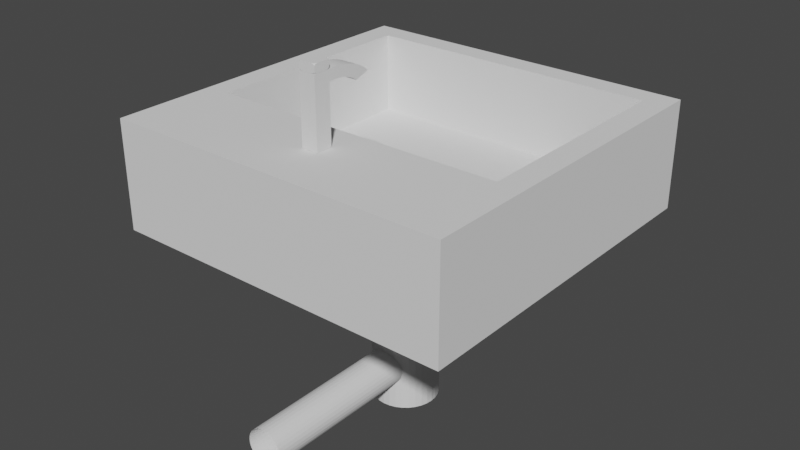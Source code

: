 # Source: toilet-sink.blend  (saved by Blender 3.4.6; exported with 4.5.12 LTS)
import bpy
from mathutils import Matrix  # noqa: F401  (used for matrix-valued properties, if any)

bpy.ops.wm.read_factory_settings(use_empty=True)
scene = bpy.context.scene
scene.name = 'Scene'

# ---- world
world_world = bpy.data.worlds.new('World'); scene.world = world_world
world_world.use_nodes = True; world_world.node_tree.nodes.clear()
_N = world_world.node_tree.nodes; _L = world_world.node_tree.links
n0 = _N.new('ShaderNodeOutputWorld'); n0.name = 'World Output'; n0.location = (300, 300)
n1 = _N.new('ShaderNodeBackground'); n1.name = 'Background'; n1.location = (10, 300)
n1.inputs[0].default_value = (0.05088, 0.05088, 0.05088, 1.0)
_L.new(n1.outputs[0], n0.inputs[0])
n0.is_active_output = True
world_world.color = (0.05088, 0.05088, 0.05088)
world_world.use_sun_shadow = False
world_world.sun_shadow_jitter_overblur = 0.0

# ---- meshes
me_cylinder_001 = bpy.data.meshes.new('Cylinder.001')
me_cylinder_001.from_pydata([(7.89e-09, 0.003144, -0.195), (7.89e-09, -0.1969, -0.195), (0.00439, 0.003144, -0.1954), (0.00439, -0.1969, -0.1954), (0.00861, 0.003144, -0.1967), (0.00861, -0.1969, -0.1967), (0.0125, 0.003144, -0.1988), (0.0125, -0.1969, -0.1988), (0.01591, 0.003144, -0.2016), (0.01591, -0.1969, -0.2016), (0.01871, 0.003144, -0.205), (0.01871, -0.1969, -0.205), (0.02079, 0.003144, -0.2089), (0.02079, -0.1969, -0.2089), (0.02207, 0.003144, -0.2131), (0.02207, -0.1969, -0.2131), (0.0225, 0.003144, -0.2175), (0.0225, -0.1969, -0.2175), (0.02207, 0.003144, -0.2219), (0.02207, -0.1969, -0.2219), (0.02079, 0.003144, -0.2261), (0.02079, -0.1969, -0.2261), (0.01871, 0.003144, -0.23), (0.01871, -0.1969, -0.23), (0.01591, 0.003144, -0.2334), (0.01591, -0.1969, -0.2334), (0.0125, 0.003144, -0.2362), (0.0125, -0.1969, -0.2362), (0.00861, 0.003144, -0.2383), (0.00861, -0.1969, -0.2383), (0.00439, 0.003144, -0.2396), (0.00439, -0.1969, -0.2396), (7.89e-09, 0.003144, -0.24), (7.89e-09, -0.1969, -0.24), (-0.00439, 0.003144, -0.2396), (-0.00439, -0.1969, -0.2396), (-0.00861, 0.003144, -0.2383), (-0.00861, -0.1969, -0.2383), (-0.0125, 0.003144, -0.2362), (-0.0125, -0.1969, -0.2362), (-0.01591, 0.003144, -0.2334), (-0.01591, -0.1969, -0.2334), (-0.01871, 0.003144, -0.23), (-0.01871, -0.1969, -0.23), (-0.02079, 0.003144, -0.2261), (-0.02079, -0.1969, -0.2261), (-0.02207, 0.003144, -0.2219), (-0.02207, -0.1969, -0.2219), (-0.0225, 0.003144, -0.2175), (-0.0225, -0.1969, -0.2175), (-0.02207, 0.003144, -0.2131), (-0.02207, -0.1969, -0.2131), (-0.02079, 0.003144, -0.2089), (-0.02079, -0.1969, -0.2089), (-0.01871, 0.003144, -0.205), (-0.01871, -0.1969, -0.205), (-0.01591, 0.003144, -0.2016), (-0.01591, -0.1969, -0.2016), (-0.0125, 0.003144, -0.1988), (-0.0125, -0.1969, -0.1988), (-0.00861, 0.003144, -0.1967), (-0.00861, -0.1969, -0.1967), (-0.00439, 0.003144, -0.1954), (-0.00439, -0.1969, -0.1954), (-0.21, -0.1768, -0.0397), (-0.18, -0.05508, -0.008543), (-0.21, -0.1768, 0.0903), (-0.21, 0.2432, -0.0397), (-0.18, 0.2149, -0.008543), (-0.21, 0.2432, 0.0903), (0.21, -0.1768, -0.0397), (0.18, -0.05508, -0.008543), (0.21, -0.1768, 0.0903), (0.21, 0.2432, -0.0397), (0.18, 0.2149, -0.008543), (0.21, 0.2432, 0.0903), (-0.18, -0.05508, 0.0903), (-0.18, 0.2149, 0.0903), (0.18, 0.2149, 0.0903), (0.18, -0.05508, 0.0903), (1.862e-08, 0.05568, -0.2064), (1.862e-08, 0.05568, -0.006375), (0.00439, 0.05525, -0.2064), (0.00439, 0.05525, -0.006375), (0.00861, 0.05397, -0.2064), (0.00861, 0.05397, -0.006375), (0.0125, 0.05189, -0.2064), (0.0125, 0.05189, -0.006375), (0.01591, 0.04909, -0.2064), (0.01591, 0.04909, -0.006375), (0.01871, 0.04568, -0.2064), (0.01871, 0.04568, -0.006375), (0.02079, 0.04179, -0.2064), (0.02079, 0.04179, -0.006375), (0.02207, 0.03757, -0.2064), (0.02207, 0.03757, -0.006375), (0.0225, 0.03318, -0.2064), (0.0225, 0.03318, -0.006375), (0.02207, 0.02879, -0.2064), (0.02207, 0.02879, -0.006375), (0.02079, 0.02457, -0.2064), (0.02079, 0.02457, -0.006375), (0.01871, 0.02068, -0.2064), (0.01871, 0.02068, -0.006375), (0.01591, 0.01727, -0.2064), (0.01591, 0.01727, -0.006375), (0.0125, 0.01447, -0.2064), (0.0125, 0.01447, -0.006375), (0.00861, 0.01239, -0.2064), (0.00861, 0.01239, -0.006375), (0.00439, 0.01111, -0.2064), (0.00439, 0.01111, -0.006375), (1.862e-08, 0.01068, -0.2064), (1.862e-08, 0.01068, -0.006375), (-0.00439, 0.01111, -0.2064), (-0.00439, 0.01111, -0.006375), (-0.00861, 0.01239, -0.2064), (-0.00861, 0.01239, -0.006375), (-0.0125, 0.01447, -0.2064), (-0.0125, 0.01447, -0.006375), (-0.01591, 0.01727, -0.2064), (-0.01591, 0.01727, -0.006375), (-0.01871, 0.02068, -0.2064), (-0.01871, 0.02068, -0.006375), (-0.02079, 0.02457, -0.2064), (-0.02079, 0.02457, -0.006375), (-0.02207, 0.02879, -0.2064), (-0.02207, 0.02879, -0.006375), (-0.0225, 0.03318, -0.2064), (-0.0225, 0.03318, -0.006375), (-0.02207, 0.03757, -0.2064), (-0.02207, 0.03757, -0.006375), (-0.02079, 0.04179, -0.2064), (-0.02079, 0.04179, -0.006375), (-0.01871, 0.04568, -0.2064), (-0.01871, 0.04568, -0.006375), (-0.01591, 0.04909, -0.2064), (-0.01591, 0.04909, -0.006375), (-0.0125, 0.05189, -0.2064), (-0.0125, 0.05189, -0.006375), (-0.00861, 0.05397, -0.2064), (-0.00861, 0.05397, -0.006375), (-0.00439, 0.05525, -0.2064), (-0.00439, 0.05525, -0.006375), (1.862e-08, 0.07355, -0.2675), (1.862e-08, 0.07355, -0.1675), (0.007804, 0.07278, -0.2675), (0.007804, 0.07278, -0.1675), (0.01531, 0.0705, -0.2675), (0.01531, 0.0705, -0.1675), (0.02222, 0.0668, -0.2675), (0.02222, 0.0668, -0.1675), (0.02828, 0.06183, -0.2675), (0.02828, 0.06183, -0.1675), (0.03326, 0.05577, -0.2675), (0.03326, 0.05577, -0.1675), (0.03696, 0.04885, -0.2675), (0.03696, 0.04885, -0.1675), (0.03923, 0.04135, -0.2675), (0.03923, 0.04135, -0.1675), (0.04, 0.03355, -0.2675), (0.04, 0.03355, -0.1675), (0.03923, 0.02574, -0.2675), (0.03923, 0.02574, -0.1675), (0.03696, 0.01824, -0.2675), (0.03696, 0.01824, -0.1675), (0.03326, 0.01132, -0.2675), (0.03326, 0.01132, -0.1675), (0.02828, 0.005262, -0.2675), (0.02828, 0.005262, -0.1675), (0.02222, 0.0002871, -0.2675), (0.02222, 0.0002871, -0.1675), (0.01531, -0.003409, -0.2675), (0.01531, -0.003409, -0.1675), (0.007804, -0.005686, -0.2675), (0.007804, -0.005686, -0.1675), (1.862e-08, -0.006454, -0.2675), (1.862e-08, -0.006454, -0.1675), (-0.007804, -0.005686, -0.2675), (-0.007804, -0.005686, -0.1675), (-0.01531, -0.003409, -0.2675), (-0.01531, -0.003409, -0.1675), (-0.02222, 0.0002871, -0.2675), (-0.02222, 0.0002871, -0.1675), (-0.02828, 0.005262, -0.2675), (-0.02828, 0.005262, -0.1675), (-0.03326, 0.01132, -0.2675), (-0.03326, 0.01132, -0.1675), (-0.03696, 0.01824, -0.2675), (-0.03696, 0.01824, -0.1675), (-0.03923, 0.02574, -0.2675), (-0.03923, 0.02574, -0.1675), (-0.04, 0.03355, -0.2675), (-0.04, 0.03355, -0.1675), (-0.03923, 0.04135, -0.2675), (-0.03923, 0.04135, -0.1675), (-0.03696, 0.04885, -0.2675), (-0.03696, 0.04885, -0.1675), (-0.03326, 0.05577, -0.2675), (-0.03326, 0.05577, -0.1675), (-0.02828, 0.06183, -0.2675), (-0.02828, 0.06183, -0.1675), (-0.02222, 0.0668, -0.2675), (-0.02222, 0.0668, -0.1675), (-0.01531, 0.0705, -0.2675), (-0.01531, 0.0705, -0.1675), (-0.007804, 0.07278, -0.2675), (-0.007804, 0.07278, -0.1675), (-0.01, -0.1128, 0.09051), (-0.01, -0.1128, 0.1574), (-0.01, -0.09284, 0.09051), (-0.01, -0.09284, 0.1574), (0.01, -0.1128, 0.09051), (0.01, -0.1128, 0.1574), (0.01, -0.09284, 0.09051), (0.01, -0.09284, 0.1574), (-0.01, -0.1128, 0.1702), (-0.01, -0.09284, 0.1702), (0.01, -0.09284, 0.1702), (0.01, -0.1128, 0.1702), (-0.01, -0.08937, 0.1578), (0.01, -0.08937, 0.1578), (-0.01, -0.08766, 0.1705), (0.01, -0.08766, 0.1705), (-0.01, -0.08587, 0.158), (0.01, -0.08587, 0.158), (-0.01, -0.08246, 0.1705), (0.01, -0.08246, 0.1705), (-0.01, -0.08237, 0.1579), (0.01, -0.08237, 0.1579), (-0.01, -0.07728, 0.1702), (0.01, -0.07728, 0.1702), (-0.01, -0.07887, 0.1577), (0.01, -0.07887, 0.1577), (-0.01, -0.07216, 0.1696), (0.01, -0.07216, 0.1696), (-0.01, -0.07543, 0.1572), (0.01, -0.07543, 0.1572), (-0.01, -0.06714, 0.1687), (0.01, -0.06714, 0.1687), (-0.01, -0.07206, 0.1566), (0.01, -0.07206, 0.1566), (-0.01, -0.06227, 0.1675), (0.01, -0.06227, 0.1675), (-0.01, -0.0688, 0.1557), (0.01, -0.0688, 0.1557), (-0.01, -0.05757, 0.166), (0.01, -0.05757, 0.166), (-0.01, -0.06566, 0.1547), (0.01, -0.06566, 0.1547), (-0.01, -0.05309, 0.1642), (0.01, -0.05309, 0.1642), (-0.01, -0.06268, 0.1534), (0.01, -0.06268, 0.1534), (-0.01, -0.04887, 0.1622), (0.01, -0.04887, 0.1622), (-0.01, -0.05987, 0.152), (0.01, -0.05987, 0.152), (-0.01, -0.04494, 0.1599), (0.01, -0.04494, 0.1599), (-0.01, -0.05727, 0.1504), (0.01, -0.05727, 0.1504), (-0.01, -0.04133, 0.1574), (0.01, -0.04133, 0.1574), (-0.01, -0.05488, 0.1487), (0.01, -0.05488, 0.1487), (-0.01, -0.03808, 0.1547), (0.01, -0.03808, 0.1547)], [], [(0, 1, 3, 2), (2, 3, 5, 4), (4, 5, 7, 6), (6, 7, 9, 8), (8, 9, 11, 10), (10, 11, 13, 12), (12, 13, 15, 14), (14, 15, 17, 16), (16, 17, 19, 18), (18, 19, 21, 20), (20, 21, 23, 22), (22, 23, 25, 24), (24, 25, 27, 26), (26, 27, 29, 28), (28, 29, 31, 30), (30, 31, 33, 32), (32, 33, 35, 34), (34, 35, 37, 36), (36, 37, 39, 38), (38, 39, 41, 40), (40, 41, 43, 42), (42, 43, 45, 44), (44, 45, 47, 46), (46, 47, 49, 48), (48, 49, 51, 50), (50, 51, 53, 52), (52, 53, 55, 54), (54, 55, 57, 56), (56, 57, 59, 58), (58, 59, 61, 60), (60, 61, 63, 62), (62, 63, 1, 0), (0, 2, 4, 6, 8, 10, 12, 14, 16, 18, 20, 22, 24, 26, 28, 30, 32, 34, 36, 38, 40, 42, 44, 46, 48, 50, 52, 54, 56, 58, 60, 62), (64, 66, 69, 67), (67, 69, 75, 73), (73, 75, 72, 70), (70, 72, 66, 64), (67, 73, 70, 64), (77, 69, 66, 72, 75, 78, 79, 76), (78, 75, 69, 77), (76, 65, 68, 77), (77, 68, 74, 78), (74, 71, 79, 78), (71, 65, 76, 79), (68, 65, 71, 74), (80, 81, 83, 82), (82, 83, 85, 84), (84, 85, 87, 86), (86, 87, 89, 88), (88, 89, 91, 90), (90, 91, 93, 92), (92, 93, 95, 94), (94, 95, 97, 96), (96, 97, 99, 98), (98, 99, 101, 100), (100, 101, 103, 102), (102, 103, 105, 104), (104, 105, 107, 106), (106, 107, 109, 108), (108, 109, 111, 110), (110, 111, 113, 112), (112, 113, 115, 114), (114, 115, 117, 116), (116, 117, 119, 118), (118, 119, 121, 120), (120, 121, 123, 122), (122, 123, 125, 124), (124, 125, 127, 126), (126, 127, 129, 128), (128, 129, 131, 130), (130, 131, 133, 132), (132, 133, 135, 134), (134, 135, 137, 136), (136, 137, 139, 138), (138, 139, 141, 140), (83, 81, 143, 141, 139, 137, 135, 133, 131, 129, 127, 125, 123, 121, 119, 117, 115, 113, 111, 109, 107, 105, 103, 101, 99, 97, 95, 93, 91, 89, 87, 85), (140, 141, 143, 142), (142, 143, 81, 80), (80, 82, 84, 86, 88, 90, 92, 94, 96, 98, 100, 102, 104, 106, 108, 110, 112, 114, 116, 118, 120, 122, 124, 126, 128, 130, 132, 134, 136, 138, 140, 142), (144, 145, 147, 146), (146, 147, 149, 148), (148, 149, 151, 150), (150, 151, 153, 152), (152, 153, 155, 154), (154, 155, 157, 156), (156, 157, 159, 158), (158, 159, 161, 160), (160, 161, 163, 162), (162, 163, 165, 164), (164, 165, 167, 166), (166, 167, 169, 168), (168, 169, 171, 170), (170, 171, 173, 172), (172, 173, 175, 174), (174, 175, 177, 176), (176, 177, 179, 178), (178, 179, 181, 180), (180, 181, 183, 182), (182, 183, 185, 184), (184, 185, 187, 186), (186, 187, 189, 188), (188, 189, 191, 190), (190, 191, 193, 192), (192, 193, 195, 194), (194, 195, 197, 196), (196, 197, 199, 198), (198, 199, 201, 200), (200, 201, 203, 202), (202, 203, 205, 204), (147, 145, 207, 205, 203, 201, 199, 197, 195, 193, 191, 189, 187, 185, 183, 181, 179, 177, 175, 173, 171, 169, 167, 165, 163, 161, 159, 157, 155, 153, 151, 149), (204, 205, 207, 206), (206, 207, 145, 144), (144, 146, 148, 150, 152, 154, 156, 158, 160, 162, 164, 166, 168, 170, 172, 174, 176, 178, 180, 182, 184, 186, 188, 190, 192, 194, 196, 198, 200, 202, 204, 206), (208, 209, 211, 210), (210, 211, 215, 214), (214, 215, 213, 212), (212, 213, 209, 208), (210, 214, 212, 208), (211, 209, 216, 217), (218, 217, 216, 219), (209, 213, 219, 216), (218, 215, 221, 223), (213, 215, 218, 219), (220, 222, 226, 224), (211, 217, 222, 220), (217, 218, 223, 222), (215, 211, 220, 221), (224, 226, 230, 228), (221, 220, 224, 225), (223, 221, 225, 227), (222, 223, 227, 226), (231, 229, 233, 235), (225, 224, 228, 229), (227, 225, 229, 231), (226, 227, 231, 230), (232, 234, 238, 236), (230, 231, 235, 234), (228, 230, 234, 232), (229, 228, 232, 233), (237, 236, 240, 241), (233, 232, 236, 237), (235, 233, 237, 239), (234, 235, 239, 238), (243, 241, 245, 247), (239, 237, 241, 243), (238, 239, 243, 242), (236, 238, 242, 240), (244, 246, 250, 248), (242, 243, 247, 246), (240, 242, 246, 244), (241, 240, 244, 245), (251, 249, 253, 255), (245, 244, 248, 249), (247, 245, 249, 251), (246, 247, 251, 250), (254, 255, 259, 258), (250, 251, 255, 254), (248, 250, 254, 252), (249, 248, 252, 253), (256, 258, 262, 260), (252, 254, 258, 256), (253, 252, 256, 257), (255, 253, 257, 259), (263, 261, 265, 267), (257, 256, 260, 261), (259, 257, 261, 263), (258, 259, 263, 262), (265, 264, 266, 267), (262, 263, 267, 266), (260, 262, 266, 264), (261, 260, 264, 265)])
_uv = me_cylinder_001.uv_layers.new(name='UVMap')
_uv.uv.foreach_set('vector', [0.1775, 0.9927, 0.1775, 0.7913, 0.1819, 0.7914, 0.1819, 0.9928, 0.1819, 0.9928, 0.1819, 0.7914, 0.1862, 0.7915, 0.1862, 0.9929, 0.1862, 0.9929, 0.1862, 0.7915, 0.1902, 0.7918, 0.1902, 0.9932, 0.1902, 0.9932, 0.1902, 0.7918, 0.1936, 0.7921, 0.1936, 0.9935, 0.98, 5.122e-09, 0.98, 0.2029, 0.9766, 0.2029, 0.9766, 3.26e-09, 0.9766, 3.26e-09, 0.9766, 0.2029, 0.9726, 0.2029, 0.9726, 1.63e-09, 0.9726, 1.63e-09, 0.9726, 0.2029, 0.9683, 0.2029, 0.9683, 6.985e-10, 0.9683, 6.985e-10, 0.9683, 0.2029, 0.9639, 0.2029, 0.9639, 0.0, 0.9639, 0.0, 0.9639, 0.2029, 0.9594, 0.2029, 0.9594, 2.328e-10, 0.9594, 2.328e-10, 0.9594, 0.2029, 0.9552, 0.2029, 0.9552, 9.313e-10, 0.9552, 9.313e-10, 0.9552, 0.2029, 0.9512, 0.2029, 0.9512, 2.095e-09, 0.9512, 2.095e-09, 0.9512, 0.2029, 0.9477, 0.2029, 0.9477, 3.725e-09, 0.1291, 0.7919, 0.1291, 0.994, 0.1257, 0.9938, 0.1257, 0.7916, 0.1257, 0.7916, 0.1257, 0.9938, 0.1217, 0.9936, 0.1217, 0.7915, 0.1217, 0.7915, 0.1217, 0.9936, 0.1174, 0.9935, 0.1174, 0.7914, 0.1174, 0.7914, 0.1174, 0.9935, 0.113, 0.9935, 0.113, 0.7913, 0.113, 0.7913, 0.113, 0.9935, 0.1085, 0.9935, 0.1085, 0.7914, 0.1085, 0.7914, 0.1085, 0.9935, 0.1042, 0.9936, 0.1042, 0.7915, 0.1042, 0.7915, 0.1042, 0.9936, 0.1003, 0.9938, 0.1003, 0.7916, 0.1003, 0.7916, 0.1003, 0.9938, 0.09684, 0.994, 0.09684, 0.7919, 0.98, 0.2029, 0.98, 0.4058, 0.9766, 0.4058, 0.9766, 0.2029, 0.9766, 0.2029, 0.9766, 0.4058, 0.9726, 0.4058, 0.9726, 0.2029, 0.9726, 0.2029, 0.9726, 0.4058, 0.9683, 0.4058, 0.9683, 0.2029, 0.9683, 0.2029, 0.9683, 0.4058, 0.9639, 0.4058, 0.9639, 0.2029, 0.9639, 0.2029, 0.9639, 0.4058, 0.9594, 0.4058, 0.9594, 0.2029, 0.9594, 0.2029, 0.9594, 0.4058, 0.9552, 0.4058, 0.9552, 0.2029, 0.9552, 0.2029, 0.9552, 0.4058, 0.9512, 0.4058, 0.9512, 0.2029, 0.9512, 0.2029, 0.9512, 0.4058, 0.9477, 0.4058, 0.9477, 0.2029, 0.1613, 0.9935, 0.1613, 0.7921, 0.1648, 0.7918, 0.1648, 0.9932, 0.1648, 0.9932, 0.1648, 0.7918, 0.1687, 0.7915, 0.1687, 0.9929, 0.1687, 0.9929, 0.1687, 0.7915, 0.173, 0.7914, 0.173, 0.9928, 0.173, 0.9928, 0.173, 0.7914, 0.1775, 0.7913, 0.1775, 0.9927, 0.8679, 0.3643, 0.8724, 0.3643, 0.8767, 0.3652, 0.8809, 0.3669, 0.8846, 0.3694, 0.8877, 0.3726, 0.8902, 0.3763, 0.8919, 0.3804, 0.8928, 0.3848, 0.8928, 0.3893, 0.8919, 0.3937, 0.8902, 0.3978, 0.8877, 0.4016, 0.8846, 0.4047, 0.8809, 0.4072, 0.8767, 0.4089, 0.8724, 0.4098, 0.8679, 0.4098, 0.8635, 0.4089, 0.8594, 0.4072, 0.8557, 0.4047, 0.8525, 0.4015, 0.85, 0.3978, 0.8483, 0.3937, 0.8475, 0.3893, 0.8475, 0.3848, 0.8483, 0.3804, 0.85, 0.3763, 0.8525, 0.3726, 0.8557, 0.3694, 0.8594, 0.3669, 0.8635, 0.3652, 0.2719, 0.4261, 0.4038, 0.4261, 0.4038, 0.8522, 0.2719, 0.8522, 0.7994, 0.8512, 0.6676, 0.8512, 0.6676, 0.4261, 0.7994, 0.4261, 0.5357, 0.8522, 0.4038, 0.8522, 0.4038, 0.4261, 0.5357, 0.4261, 0.6676, 0.8522, 0.5357, 0.8522, 0.5357, 0.4261, 0.6676, 0.4261, 0.4245, 1.043e-07, 0.4245, 0.4261, 0.0, 0.4261, 8.941e-08, 0.0, 0.453, 0.03044, 0.4245, 0.0, 0.8475, 0.0, 0.8475, 0.4261, 0.4245, 0.4261, 0.453, 0.3957, 0.7249, 0.3957, 0.7249, 0.03044, 0.453, 0.3957, 0.4245, 0.4261, 0.4245, 0.0, 0.453, 0.03044, 1.0, 0.9739, 0.8997, 0.9739, 0.8997, 0.7, 1.0, 0.7, 0.7994, 0.4261, 0.8997, 0.4261, 0.8997, 0.7913, 0.7994, 0.7913, 1.0, 0.4261, 1.0, 0.7, 0.8997, 0.7, 0.8997, 0.4261, 0.9477, 0.0, 0.9477, 0.3643, 0.8475, 0.3643, 0.8475, 0.0, 0.0, 0.4261, 0.2719, 0.4261, 0.2719, 0.7913, 0.0, 0.7913, 0.1448, 0.7913, 0.1448, 0.9942, 0.1404, 0.9942, 0.1404, 0.7913, 0.1404, 0.7913, 0.1404, 0.9942, 0.1362, 0.9942, 0.1362, 0.7913, 0.1362, 0.7913, 0.1362, 0.9942, 0.1324, 0.9942, 0.1324, 0.7913, 0.1324, 0.7913, 0.1324, 0.9942, 0.1291, 0.9942, 0.1291, 0.7913, 0.03228, 0.7913, 0.03228, 0.9942, 0.02882, 0.9942, 0.02882, 0.7913, 0.02882, 0.7913, 0.02882, 0.9942, 0.02488, 0.9942, 0.02488, 0.7913, 0.02488, 0.7913, 0.02488, 0.9942, 0.02059, 0.9942, 0.02059, 0.7913, 0.02059, 0.7913, 0.02059, 0.9942, 0.01614, 0.9942, 0.01614, 0.7913, 0.01614, 0.7913, 0.01614, 0.9942, 0.01169, 0.9942, 0.01169, 0.7913, 0.01169, 0.7913, 0.01169, 0.9942, 0.007405, 0.9942, 0.007405, 0.7913, 0.007405, 0.7913, 0.007405, 0.9942, 0.003459, 0.9942, 0.003459, 0.7913, 0.003459, 0.7913, 0.003459, 0.9942, 3.353e-08, 0.9942, 0.0, 0.7913, 0.06456, 0.7913, 0.06456, 0.9942, 0.0611, 0.9942, 0.0611, 0.7913, 0.0611, 0.7913, 0.0611, 0.9942, 0.05716, 0.9942, 0.05716, 0.7913, 0.05716, 0.7913, 0.05716, 0.9942, 0.05288, 0.9942, 0.05288, 0.7913, 0.05288, 0.7913, 0.05288, 0.9942, 0.04842, 0.9942, 0.04842, 0.7913, 0.04842, 0.7913, 0.04842, 0.9942, 0.04397, 0.9942, 0.04397, 0.7913, 0.04397, 0.7913, 0.04397, 0.9942, 0.03969, 0.9942, 0.03969, 0.7913, 0.03969, 0.7913, 0.03969, 0.9942, 0.03574, 0.9942, 0.03574, 0.7913, 0.03574, 0.7913, 0.03574, 0.9942, 0.03228, 0.9942, 0.03228, 0.7913, 0.06456, 0.9942, 0.06456, 0.7913, 0.06802, 0.7913, 0.06802, 0.9942, 0.06802, 0.9942, 0.06802, 0.7913, 0.07197, 0.7913, 0.07197, 0.9942, 0.07197, 0.9942, 0.07197, 0.7913, 0.07625, 0.7913, 0.07625, 0.9942, 0.07625, 0.9942, 0.07625, 0.7913, 0.0807, 0.7913, 0.0807, 0.9942, 0.0807, 0.9942, 0.0807, 0.7913, 0.08516, 0.7913, 0.08516, 0.9942, 0.08516, 0.9942, 0.08516, 0.7913, 0.08944, 0.7913, 0.08944, 0.9942, 0.08944, 0.9942, 0.08944, 0.7913, 0.09339, 0.7913, 0.09339, 0.9942, 0.09339, 0.9942, 0.09339, 0.7913, 0.09684, 0.7913, 0.09684, 0.9942, 0.1613, 0.7913, 0.1613, 0.9942, 0.1577, 0.9942, 0.1577, 0.7913, 0.1577, 0.7913, 0.1577, 0.9942, 0.1536, 0.9942, 0.1536, 0.7913, 0.5772, 0.8772, 0.5772, 0.8727, 0.578, 0.8683, 0.5797, 0.8642, 0.5822, 0.8605, 0.5853, 0.8573, 0.589, 0.8548, 0.5931, 0.8531, 0.5975, 0.8522, 0.6019, 0.8522, 0.6063, 0.8531, 0.6104, 0.8548, 0.6141, 0.8572, 0.6172, 0.8604, 0.6197, 0.8641, 0.6214, 0.8682, 0.6223, 0.8726, 0.6223, 0.8771, 0.6214, 0.8815, 0.6197, 0.8856, 0.6172, 0.8894, 0.6141, 0.8925, 0.6104, 0.895, 0.6063, 0.8967, 0.6019, 0.8976, 0.5975, 0.8976, 0.5931, 0.8968, 0.589, 0.8951, 0.5853, 0.8926, 0.5822, 0.8894, 0.5797, 0.8857, 0.578, 0.8816, 0.1536, 0.7913, 0.1536, 0.9942, 0.1492, 0.9942, 0.1492, 0.7913, 0.1492, 0.7913, 0.1492, 0.9942, 0.1448, 0.9942, 0.1448, 0.7913, 0.793, 0.8717, 0.793, 0.8761, 0.7921, 0.8805, 0.7904, 0.8847, 0.788, 0.8884, 0.7848, 0.8915, 0.7811, 0.894, 0.777, 0.8957, 0.7726, 0.8966, 0.7681, 0.8966, 0.7638, 0.8957, 0.7596, 0.894, 0.7559, 0.8915, 0.7528, 0.8883, 0.7503, 0.8846, 0.7486, 0.8805, 0.7477, 0.8761, 0.7477, 0.8716, 0.7486, 0.8672, 0.7503, 0.8631, 0.7528, 0.8594, 0.7559, 0.8562, 0.7596, 0.8537, 0.7638, 0.852, 0.7681, 0.8512, 0.7726, 0.8512, 0.777, 0.852, 0.7811, 0.8538, 0.7848, 0.8562, 0.788, 0.8594, 0.7904, 0.8631, 0.7921, 0.8673, 0.5494, 0.9536, 0.5494, 0.8522, 0.5572, 0.8522, 0.5572, 0.9536, 0.5572, 0.9536, 0.5572, 0.8522, 0.5646, 0.8522, 0.5646, 0.9536, 0.5646, 0.9536, 0.5646, 0.8522, 0.5714, 0.8522, 0.5714, 0.9536, 0.5714, 0.9536, 0.5714, 0.8522, 0.5772, 0.8522, 0.5772, 0.9536, 0.4625, 0.8522, 0.4625, 0.9536, 0.4564, 0.9536, 0.4564, 0.8522, 0.4564, 0.8522, 0.4564, 0.9536, 0.4494, 0.9536, 0.4494, 0.8522, 0.4494, 0.8522, 0.4494, 0.9536, 0.4417, 0.9536, 0.4417, 0.8522, 0.4417, 0.8522, 0.4417, 0.9536, 0.4338, 0.9536, 0.4338, 0.8522, 0.4338, 0.8522, 0.4338, 0.9536, 0.4259, 0.9536, 0.4259, 0.8522, 0.4259, 0.8522, 0.4259, 0.9536, 0.4183, 0.9536, 0.4183, 0.8522, 0.4183, 0.8522, 0.4183, 0.9536, 0.4113, 0.9536, 0.4113, 0.8522, 0.4113, 0.8522, 0.4113, 0.9536, 0.4051, 0.9536, 0.4051, 0.8522, 0.4051, 0.8522, 0.4051, 0.9536, 0.399, 0.9536, 0.399, 0.8522, 0.399, 0.8522, 0.399, 0.9536, 0.392, 0.9536, 0.392, 0.8522, 0.392, 0.8522, 0.392, 0.9536, 0.3844, 0.9536, 0.3844, 0.8522, 0.3844, 0.8522, 0.3844, 0.9536, 0.3764, 0.9536, 0.3764, 0.8522, 0.3764, 0.8522, 0.3764, 0.9536, 0.3685, 0.9536, 0.3685, 0.8522, 0.3685, 0.8522, 0.3685, 0.9536, 0.3609, 0.9536, 0.3609, 0.8522, 0.3609, 0.8522, 0.3609, 0.9536, 0.3539, 0.9536, 0.3539, 0.8522, 0.3539, 0.8522, 0.3539, 0.9536, 0.3477, 0.9536, 0.3477, 0.8522, 0.4625, 0.9536, 0.4625, 0.8522, 0.4687, 0.8522, 0.4687, 0.9536, 0.4687, 0.9536, 0.4687, 0.8522, 0.4757, 0.8522, 0.4757, 0.9536, 0.4757, 0.9536, 0.4757, 0.8522, 0.4833, 0.8522, 0.4833, 0.9536, 0.4833, 0.9536, 0.4833, 0.8522, 0.4912, 0.8522, 0.4912, 0.9536, 0.4912, 0.9536, 0.4912, 0.8522, 0.4991, 0.8522, 0.4991, 0.9536, 0.4991, 0.9536, 0.4991, 0.8522, 0.5067, 0.8522, 0.5067, 0.9536, 0.5067, 0.9536, 0.5067, 0.8522, 0.5138, 0.8522, 0.5138, 0.9536, 0.5138, 0.9536, 0.5138, 0.8522, 0.5199, 0.8522, 0.5199, 0.9536, 0.5199, 0.9536, 0.5199, 0.8522, 0.5264, 0.8522, 0.5264, 0.9536, 0.5264, 0.9536, 0.5264, 0.8522, 0.5337, 0.8522, 0.5337, 0.9536, 0.7477, 0.8875, 0.7477, 0.8955, 0.7462, 0.9033, 0.7432, 0.9106, 0.7388, 0.9172, 0.7332, 0.9229, 0.7266, 0.9273, 0.7193, 0.9304, 0.7116, 0.9319, 0.7037, 0.9319, 0.696, 0.9304, 0.6887, 0.9274, 0.6821, 0.923, 0.6765, 0.9173, 0.6721, 0.9107, 0.6691, 0.9034, 0.6676, 0.8956, 0.6676, 0.8876, 0.6691, 0.8798, 0.6721, 0.8725, 0.6765, 0.8659, 0.6821, 0.8602, 0.6887, 0.8558, 0.696, 0.8527, 0.7037, 0.8512, 0.7116, 0.8512, 0.7193, 0.8527, 0.7266, 0.8557, 0.7332, 0.8601, 0.7388, 0.8658, 0.7432, 0.8724, 0.7462, 0.8797, 0.5337, 0.9536, 0.5337, 0.8522, 0.5414, 0.8522, 0.5414, 0.9536, 0.5414, 0.9536, 0.5414, 0.8522, 0.5494, 0.8522, 0.5494, 0.9536, 0.8799, 0.8357, 0.8784, 0.8435, 0.8753, 0.8508, 0.8709, 0.8574, 0.8653, 0.8631, 0.8587, 0.8675, 0.8514, 0.8705, 0.8436, 0.8721, 0.8357, 0.8721, 0.8279, 0.8705, 0.8206, 0.8675, 0.814, 0.8631, 0.8084, 0.8575, 0.804, 0.8509, 0.801, 0.8435, 0.7994, 0.8357, 0.7994, 0.8278, 0.801, 0.82, 0.804, 0.8126, 0.8084, 0.806, 0.814, 0.8004, 0.8206, 0.7959, 0.8279, 0.7929, 0.8357, 0.7913, 0.8436, 0.7913, 0.8514, 0.7929, 0.8587, 0.7959, 0.8653, 0.8003, 0.8709, 0.8059, 0.8753, 0.8125, 0.8784, 0.8199, 0.8799, 0.8277, 0.2719, 0.9333, 0.2719, 0.8655, 0.2922, 0.8655, 0.2922, 0.9333, 0.8197, 0.8721, 0.8197, 0.94, 0.7994, 0.94, 0.7994, 0.8721, 0.2492, 0.8725, 0.2492, 0.8046, 0.2695, 0.8046, 0.2695, 0.8725, 0.6426, 0.8522, 0.6426, 0.9201, 0.6223, 0.9201, 0.6223, 0.8522, 0.8805, 0.8721, 0.8805, 0.8924, 0.8603, 0.8924, 0.8603, 0.8721, 0.2922, 0.8655, 0.2719, 0.8655, 0.2719, 0.8525, 0.2922, 0.8525, 0.6676, 0.8723, 0.6473, 0.8723, 0.6473, 0.8522, 0.6676, 0.8522, 0.6223, 0.9201, 0.6426, 0.9201, 0.6426, 0.933, 0.6223, 0.933, 0.2492, 0.7917, 0.2492, 0.8046, 0.2457, 0.8042, 0.2439, 0.7913, 0.2695, 0.8046, 0.2492, 0.8046, 0.2492, 0.7917, 0.2695, 0.7917, 0.2957, 0.8651, 0.2974, 0.8522, 0.3027, 0.8522, 0.2993, 0.8649, 0.2922, 0.8655, 0.2922, 0.8525, 0.2974, 0.8522, 0.2957, 0.8651, 0.6473, 0.8723, 0.6676, 0.8723, 0.6676, 0.8775, 0.6473, 0.8775, 0.8928, 0.3643, 0.9131, 0.3643, 0.9131, 0.3678, 0.8928, 0.3678, 0.2993, 0.8649, 0.3027, 0.8522, 0.308, 0.8525, 0.3028, 0.8649, 0.8928, 0.3678, 0.9131, 0.3678, 0.9131, 0.3713, 0.8928, 0.3713, 0.2439, 0.7913, 0.2457, 0.8042, 0.2421, 0.804, 0.2386, 0.7913, 0.6473, 0.8775, 0.6676, 0.8775, 0.6676, 0.8827, 0.6473, 0.8827, 0.2334, 0.7916, 0.2385, 0.8041, 0.235, 0.8043, 0.2282, 0.7922, 0.8928, 0.3713, 0.9131, 0.3713, 0.9131, 0.3749, 0.8928, 0.3749, 0.2386, 0.7913, 0.2421, 0.804, 0.2385, 0.8041, 0.2334, 0.7916, 0.6473, 0.8827, 0.6676, 0.8827, 0.6676, 0.888, 0.6473, 0.888, 0.3064, 0.8652, 0.3132, 0.8531, 0.3183, 0.854, 0.3098, 0.8657, 0.6473, 0.888, 0.6676, 0.888, 0.6676, 0.8932, 0.6473, 0.8932, 0.3028, 0.8649, 0.308, 0.8525, 0.3132, 0.8531, 0.3064, 0.8652, 0.8928, 0.3749, 0.9131, 0.3749, 0.9131, 0.3784, 0.8928, 0.3784, 0.8928, 0.382, 0.9131, 0.382, 0.9131, 0.3854, 0.8928, 0.3854, 0.8928, 0.3784, 0.9131, 0.3784, 0.9131, 0.382, 0.8928, 0.382, 0.2282, 0.7922, 0.235, 0.8043, 0.2315, 0.8048, 0.2231, 0.7931, 0.6473, 0.8932, 0.6676, 0.8932, 0.6676, 0.8984, 0.6473, 0.8984, 0.2182, 0.7944, 0.2281, 0.8055, 0.2248, 0.8063, 0.2134, 0.7959, 0.2231, 0.7931, 0.2315, 0.8048, 0.2281, 0.8055, 0.2182, 0.7944, 0.6473, 0.8984, 0.6676, 0.8984, 0.6676, 0.9034, 0.6473, 0.9034, 0.3098, 0.8657, 0.3183, 0.854, 0.3232, 0.8552, 0.3133, 0.8663, 0.3166, 0.8672, 0.328, 0.8567, 0.3325, 0.8585, 0.3198, 0.8683, 0.6473, 0.9034, 0.6676, 0.9034, 0.6676, 0.9084, 0.6473, 0.9084, 0.3133, 0.8663, 0.3232, 0.8552, 0.328, 0.8567, 0.3166, 0.8672, 0.8928, 0.3854, 0.9131, 0.3854, 0.9131, 0.3888, 0.8928, 0.3888, 0.2088, 0.7977, 0.2216, 0.8074, 0.2186, 0.8086, 0.2046, 0.7997, 0.8928, 0.3888, 0.9131, 0.3888, 0.9131, 0.3921, 0.8928, 0.3921, 0.2134, 0.7959, 0.2248, 0.8063, 0.2216, 0.8074, 0.2088, 0.7977, 0.6473, 0.9084, 0.6676, 0.9084, 0.6676, 0.9131, 0.6473, 0.9131, 0.6473, 0.9176, 0.6676, 0.9176, 0.6676, 0.9218, 0.6473, 0.9218, 0.6473, 0.9131, 0.6676, 0.9131, 0.6676, 0.9176, 0.6473, 0.9176, 0.3198, 0.8683, 0.3325, 0.8585, 0.3368, 0.8606, 0.3228, 0.8695, 0.8928, 0.3921, 0.9131, 0.3921, 0.9131, 0.3952, 0.8928, 0.3952, 0.3256, 0.871, 0.3408, 0.8629, 0.3444, 0.8654, 0.3283, 0.8725, 0.3228, 0.8695, 0.3368, 0.8606, 0.3408, 0.8629, 0.3256, 0.871, 0.8928, 0.3952, 0.9131, 0.3952, 0.9131, 0.3981, 0.8928, 0.3981, 0.2046, 0.7997, 0.2186, 0.8086, 0.2157, 0.8101, 0.2006, 0.802, 0.1969, 0.8046, 0.2131, 0.8117, 0.2107, 0.8134, 0.1936, 0.8073, 0.8928, 0.3981, 0.9131, 0.3981, 0.9131, 0.4009, 0.8928, 0.4009, 0.2006, 0.802, 0.2157, 0.8101, 0.2131, 0.8117, 0.1969, 0.8046, 0.6473, 0.9218, 0.6676, 0.9218, 0.6676, 0.9258, 0.6473, 0.9258, 0.8928, 0.4035, 0.9131, 0.4035, 0.9131, 0.4199, 0.8928, 0.4199, 0.6473, 0.9258, 0.6676, 0.9258, 0.6676, 0.9294, 0.6473, 0.9294, 0.3283, 0.8725, 0.3444, 0.8654, 0.3477, 0.8682, 0.3307, 0.8743, 0.8928, 0.4009, 0.9131, 0.4009, 0.9131, 0.4035, 0.8928, 0.4035])
me_cylinder_001.update()
me_cube_007 = bpy.data.meshes.new('Cube.007')
me_cube_007.from_pydata([(-0.0048, -0.01, -0.005), (-0.01, -0.01, -0.0024), (-0.01, -0.0048, -0.005), (-0.005814, -0.01, -0.00495), (-0.00679, -0.01, -0.004802), (-0.007689, -0.01, -0.004562), (-0.008477, -0.01, -0.004238), (-0.005814, -0.0099, -0.005), (-0.006596, -0.009787, -0.004909), (-0.007365, -0.00978, -0.004785), (-0.00807, -0.009788, -0.004595), (-0.008679, -0.009796, -0.004342), (-0.00679, -0.009604, -0.005), (-0.007349, -0.009524, -0.004894), (-0.00791, -0.009533, -0.004772), (-0.00842, -0.009562, -0.00462), (-0.008866, -0.009582, -0.004434), (-0.007689, -0.009124, -0.005), (-0.008058, -0.009159, -0.004894), (-0.008417, -0.009233, -0.004781), (-0.008739, -0.009309, -0.004655), (-0.009034, -0.009349, -0.004517), (-0.009142, -0.009142, -0.004571), (-0.01, -0.0099, -0.002907), (-0.01, -0.009604, -0.003395), (-0.01, -0.009124, -0.003844), (-0.01, -0.008477, -0.004238), (-0.0099, -0.01, -0.002907), (-0.009787, -0.009817, -0.003298), (-0.00978, -0.009569, -0.003682), (-0.009788, -0.00919, -0.004035), (-0.009796, -0.008684, -0.00434), (-0.009604, -0.01, -0.003395), (-0.009524, -0.009787, -0.003675), (-0.009533, -0.009544, -0.003955), (-0.009562, -0.00924, -0.00421), (-0.009582, -0.008867, -0.004433), (-0.009124, -0.01, -0.003844), (-0.009159, -0.009788, -0.004029), (-0.009233, -0.009562, -0.004209), (-0.009309, -0.009309, -0.00437), (-0.009349, -0.009034, -0.004517), (-0.0099, -0.005814, -0.005), (-0.009604, -0.00679, -0.005), (-0.009124, -0.007689, -0.005), (-0.008477, -0.008477, -0.005), (-0.01, -0.005814, -0.00495), (-0.009817, -0.006596, -0.004894), (-0.009569, -0.007365, -0.00489), (-0.00919, -0.00807, -0.004894), (-0.008684, -0.008679, -0.004898), (-0.01, -0.00679, -0.004802), (-0.009787, -0.007349, -0.004762), (-0.009544, -0.00791, -0.004766), (-0.00924, -0.00842, -0.004781), (-0.008867, -0.008866, -0.004791), (-0.01, -0.007689, -0.004562), (-0.009788, -0.008058, -0.00458), (-0.009562, -0.008417, -0.004616), (-0.009309, -0.008739, -0.004655), (-0.009034, -0.009034, -0.004674), (-0.0048, -0.01, 0.005), (-0.01, -0.0048, 0.005), (-0.01, -0.01, 0.0024), (-0.005814, -0.0099, 0.005), (-0.00679, -0.009604, 0.005), (-0.007689, -0.009124, 0.005), (-0.008477, -0.008477, 0.005), (-0.005814, -0.01, 0.00495), (-0.006596, -0.009817, 0.004893), (-0.007365, -0.009569, 0.00489), (-0.00807, -0.00919, 0.004894), (-0.008679, -0.008684, 0.004898), (-0.00679, -0.01, 0.004802), (-0.007349, -0.009787, 0.004762), (-0.00791, -0.009544, 0.004766), (-0.00842, -0.00924, 0.004781), (-0.008866, -0.008867, 0.004791), (-0.007689, -0.01, 0.004562), (-0.008058, -0.009788, 0.00458), (-0.008417, -0.009562, 0.004616), (-0.008739, -0.009309, 0.004655), (-0.009034, -0.009034, 0.004674), (-0.009142, -0.009142, 0.004571), (-0.01, -0.005814, 0.00495), (-0.01, -0.00679, 0.004802), (-0.01, -0.007689, 0.004562), (-0.01, -0.008477, 0.004238), (-0.0099, -0.005814, 0.005), (-0.009787, -0.006596, 0.004909), (-0.00978, -0.007365, 0.004785), (-0.009788, -0.00807, 0.004595), (-0.009796, -0.008679, 0.004342), (-0.009604, -0.00679, 0.005), (-0.009524, -0.007349, 0.004894), (-0.009533, -0.00791, 0.004772), (-0.009562, -0.00842, 0.00462), (-0.009582, -0.008866, 0.004434), (-0.009124, -0.007689, 0.005), (-0.009159, -0.008058, 0.004894), (-0.009233, -0.008417, 0.004781), (-0.009309, -0.008739, 0.004655), (-0.009349, -0.009034, 0.004517), (-0.0099, -0.01, 0.002907), (-0.009604, -0.01, 0.003395), (-0.009124, -0.01, 0.003844), (-0.008477, -0.01, 0.004238), (-0.01, -0.0099, 0.002907), (-0.009817, -0.009787, 0.003298), (-0.009569, -0.00978, 0.003682), (-0.00919, -0.009788, 0.004035), (-0.008684, -0.009796, 0.00434), (-0.01, -0.009604, 0.003395), (-0.009787, -0.009524, 0.003675), (-0.009544, -0.009533, 0.003955), (-0.00924, -0.009562, 0.00421), (-0.008867, -0.009582, 0.004433), (-0.01, -0.009124, 0.003844), (-0.009788, -0.009159, 0.004029), (-0.009562, -0.009233, 0.004209), (-0.009309, -0.009309, 0.00437), (-0.009034, -0.009349, 0.004517), (-0.01, 0.0048, -0.005), (-0.01, 0.01, -0.0024), (-0.0048, 0.01, -0.005), (-0.01, 0.005814, -0.00495), (-0.01, 0.00679, -0.004802), (-0.01, 0.007689, -0.004562), (-0.01, 0.008477, -0.004238), (-0.0099, 0.005814, -0.005), (-0.009787, 0.006596, -0.004909), (-0.00978, 0.007365, -0.004785), (-0.009788, 0.00807, -0.004595), (-0.009796, 0.008679, -0.004342), (-0.009604, 0.00679, -0.005), (-0.009524, 0.007349, -0.004894), (-0.009533, 0.00791, -0.004772), (-0.009562, 0.00842, -0.00462), (-0.009582, 0.008866, -0.004434), (-0.009124, 0.007689, -0.005), (-0.009159, 0.008058, -0.004894), (-0.009233, 0.008417, -0.004781), (-0.009309, 0.008739, -0.004655), (-0.009349, 0.009034, -0.004517), (-0.009142, 0.009142, -0.004571), (-0.0099, 0.01, -0.002907), (-0.009604, 0.01, -0.003395), (-0.009124, 0.01, -0.003844), (-0.008477, 0.01, -0.004238), (-0.01, 0.0099, -0.002907), (-0.009817, 0.009787, -0.003298), (-0.009569, 0.00978, -0.003682), (-0.00919, 0.009788, -0.004035), (-0.008684, 0.009796, -0.00434), (-0.01, 0.009604, -0.003395), (-0.009787, 0.009524, -0.003675), (-0.009544, 0.009533, -0.003955), (-0.00924, 0.009562, -0.00421), (-0.008867, 0.009582, -0.004433), (-0.01, 0.009124, -0.003844), (-0.009788, 0.009159, -0.004029), (-0.009562, 0.009233, -0.004209), (-0.009309, 0.009309, -0.00437), (-0.009034, 0.009349, -0.004517), (-0.005814, 0.0099, -0.005), (-0.00679, 0.009604, -0.005), (-0.007689, 0.009124, -0.005), (-0.008477, 0.008477, -0.005), (-0.005814, 0.01, -0.00495), (-0.006596, 0.009817, -0.004894), (-0.007365, 0.009569, -0.00489), (-0.00807, 0.00919, -0.004894), (-0.008679, 0.008684, -0.004898), (-0.00679, 0.01, -0.004802), (-0.007349, 0.009787, -0.004762), (-0.00791, 0.009544, -0.004766), (-0.00842, 0.00924, -0.004781), (-0.008866, 0.008867, -0.004791), (-0.007689, 0.01, -0.004562), (-0.008058, 0.009788, -0.00458), (-0.008417, 0.009562, -0.004616), (-0.008739, 0.009309, -0.004655), (-0.009034, 0.009034, -0.004674), (-0.0048, 0.01, 0.005), (-0.01, 0.01, 0.0024), (-0.01, 0.0048, 0.005), (-0.005814, 0.01, 0.00495), (-0.00679, 0.01, 0.004802), (-0.007689, 0.01, 0.004562), (-0.008477, 0.01, 0.004238), (-0.005814, 0.0099, 0.005), (-0.006596, 0.009787, 0.004909), (-0.007365, 0.00978, 0.004785), (-0.00807, 0.009788, 0.004595), (-0.008679, 0.009796, 0.004342), (-0.00679, 0.009604, 0.005), (-0.007349, 0.009524, 0.004894), (-0.00791, 0.009533, 0.004772), (-0.00842, 0.009562, 0.00462), (-0.008866, 0.009582, 0.004434), (-0.007689, 0.009124, 0.005), (-0.008058, 0.009159, 0.004894), (-0.008417, 0.009233, 0.004781), (-0.008739, 0.009309, 0.004655), (-0.009034, 0.009349, 0.004517), (-0.009142, 0.009142, 0.004571), (-0.01, 0.0099, 0.002907), (-0.01, 0.009604, 0.003395), (-0.01, 0.009124, 0.003844), (-0.01, 0.008477, 0.004238), (-0.0099, 0.01, 0.002907), (-0.009787, 0.009817, 0.003298), (-0.00978, 0.009569, 0.003682), (-0.009788, 0.00919, 0.004035), (-0.009796, 0.008684, 0.00434), (-0.009604, 0.01, 0.003395), (-0.009524, 0.009787, 0.003675), (-0.009533, 0.009544, 0.003955), (-0.009562, 0.00924, 0.00421), (-0.009582, 0.008867, 0.004433), (-0.009124, 0.01, 0.003844), (-0.009159, 0.009788, 0.004029), (-0.009233, 0.009562, 0.004209), (-0.009309, 0.009309, 0.00437), (-0.009349, 0.009034, 0.004517), (-0.0099, 0.005814, 0.005), (-0.009604, 0.00679, 0.005), (-0.009124, 0.007689, 0.005), (-0.008477, 0.008477, 0.005), (-0.01, 0.005814, 0.00495), (-0.009817, 0.006596, 0.004893), (-0.009569, 0.007365, 0.00489), (-0.00919, 0.00807, 0.004894), (-0.008684, 0.008679, 0.004898), (-0.01, 0.00679, 0.004802), (-0.009787, 0.007349, 0.004762), (-0.009544, 0.00791, 0.004766), (-0.00924, 0.00842, 0.004781), (-0.008867, 0.008866, 0.004791), (-0.01, 0.007689, 0.004562), (-0.009788, 0.008058, 0.00458), (-0.009562, 0.008417, 0.004616), (-0.009309, 0.008739, 0.004655), (-0.009034, 0.009034, 0.004674), (0.01, -0.0048, -0.005), (0.01, -0.01, -0.0024), (0.0048, -0.01, -0.005), (0.01, -0.005814, -0.00495), (0.01, -0.00679, -0.004802), (0.01, -0.007689, -0.004562), (0.01, -0.008477, -0.004238), (0.0099, -0.005814, -0.005), (0.009787, -0.006596, -0.004909), (0.00978, -0.007365, -0.004785), (0.009788, -0.00807, -0.004595), (0.009796, -0.008679, -0.004342), (0.009604, -0.00679, -0.005), (0.009524, -0.007349, -0.004894), (0.009533, -0.00791, -0.004772), (0.009562, -0.00842, -0.00462), (0.009582, -0.008866, -0.004434), (0.009124, -0.007689, -0.005), (0.009159, -0.008058, -0.004894), (0.009233, -0.008417, -0.004781), (0.009309, -0.008739, -0.004655), (0.009349, -0.009034, -0.004517), (0.009142, -0.009142, -0.004571), (0.0099, -0.01, -0.002907), (0.009604, -0.01, -0.003395), (0.009124, -0.01, -0.003844), (0.008477, -0.01, -0.004238), (0.01, -0.0099, -0.002907), (0.009817, -0.009787, -0.003298), (0.009569, -0.00978, -0.003682), (0.00919, -0.009788, -0.004035), (0.008684, -0.009796, -0.00434), (0.01, -0.009604, -0.003395), (0.009787, -0.009524, -0.003675), (0.009544, -0.009533, -0.003955), (0.00924, -0.009562, -0.00421), (0.008867, -0.009582, -0.004433), (0.01, -0.009124, -0.003844), (0.009788, -0.009159, -0.004029), (0.009562, -0.009233, -0.004209), (0.009309, -0.009309, -0.00437), (0.009034, -0.009349, -0.004517), (0.005814, -0.0099, -0.005), (0.00679, -0.009604, -0.005), (0.007689, -0.009124, -0.005), (0.008477, -0.008477, -0.005), (0.005814, -0.01, -0.00495), (0.006596, -0.009817, -0.004894), (0.007365, -0.009569, -0.00489), (0.00807, -0.00919, -0.004894), (0.008679, -0.008684, -0.004898), (0.00679, -0.01, -0.004802), (0.007349, -0.009787, -0.004762), (0.00791, -0.009544, -0.004766), (0.00842, -0.00924, -0.004781), (0.008866, -0.008867, -0.004791), (0.007689, -0.01, -0.004562), (0.008058, -0.009788, -0.00458), (0.008417, -0.009562, -0.004616), (0.008739, -0.009309, -0.004655), (0.009034, -0.009034, -0.004674), (0.0048, -0.01, 0.005), (0.01, -0.01, 0.0024), (0.01, -0.0048, 0.005), (0.005814, -0.01, 0.00495), (0.00679, -0.01, 0.004802), (0.007689, -0.01, 0.004562), (0.008477, -0.01, 0.004238), (0.005814, -0.0099, 0.005), (0.006596, -0.009787, 0.004909), (0.007365, -0.00978, 0.004785), (0.00807, -0.009788, 0.004595), (0.008679, -0.009796, 0.004342), (0.00679, -0.009604, 0.005), (0.007349, -0.009524, 0.004894), (0.00791, -0.009533, 0.004772), (0.00842, -0.009562, 0.00462), (0.008866, -0.009582, 0.004434), (0.007689, -0.009124, 0.005), (0.008058, -0.009159, 0.004894), (0.008417, -0.009233, 0.004781), (0.008739, -0.009309, 0.004655), (0.009034, -0.009349, 0.004517), (0.009142, -0.009142, 0.004571), (0.01, -0.0099, 0.002907), (0.01, -0.009604, 0.003395), (0.01, -0.009124, 0.003844), (0.01, -0.008477, 0.004238), (0.0099, -0.01, 0.002907), (0.009787, -0.009817, 0.003298), (0.00978, -0.009569, 0.003682), (0.009788, -0.00919, 0.004035), (0.009796, -0.008684, 0.00434), (0.009604, -0.01, 0.003395), (0.009524, -0.009787, 0.003675), (0.009533, -0.009544, 0.003955), (0.009562, -0.00924, 0.00421), (0.009582, -0.008867, 0.004433), (0.009124, -0.01, 0.003844), (0.009159, -0.009788, 0.004029), (0.009233, -0.009562, 0.004209), (0.009309, -0.009309, 0.00437), (0.009349, -0.009034, 0.004517), (0.0099, -0.005814, 0.005), (0.009604, -0.00679, 0.005), (0.009124, -0.007689, 0.005), (0.008477, -0.008477, 0.005), (0.01, -0.005814, 0.00495), (0.009817, -0.006596, 0.004893), (0.009569, -0.007365, 0.00489), (0.00919, -0.00807, 0.004894), (0.008684, -0.008679, 0.004898), (0.01, -0.00679, 0.004802), (0.009787, -0.007349, 0.004762), (0.009544, -0.00791, 0.004766), (0.00924, -0.00842, 0.004781), (0.008867, -0.008866, 0.004791), (0.01, -0.007689, 0.004562), (0.009788, -0.008058, 0.00458), (0.009562, -0.008417, 0.004616), (0.009309, -0.008739, 0.004655), (0.009034, -0.009034, 0.004674), (0.0048, 0.01, -0.005), (0.01, 0.01, -0.0024), (0.01, 0.0048, -0.005), (0.005814, 0.01, -0.00495), (0.00679, 0.01, -0.004802), (0.007689, 0.01, -0.004562), (0.008477, 0.01, -0.004238), (0.005814, 0.0099, -0.005), (0.006596, 0.009787, -0.004909), (0.007365, 0.00978, -0.004785), (0.00807, 0.009788, -0.004595), (0.008679, 0.009796, -0.004342), (0.00679, 0.009604, -0.005), (0.007349, 0.009524, -0.004894), (0.00791, 0.009533, -0.004772), (0.00842, 0.009562, -0.00462), (0.008866, 0.009582, -0.004434), (0.007689, 0.009124, -0.005), (0.008058, 0.009159, -0.004894), (0.008417, 0.009233, -0.004781), (0.008739, 0.009309, -0.004655), (0.009034, 0.009349, -0.004517), (0.009142, 0.009142, -0.004571), (0.01, 0.0099, -0.002907), (0.01, 0.009604, -0.003395), (0.01, 0.009124, -0.003844), (0.01, 0.008477, -0.004238), (0.0099, 0.01, -0.002907), (0.009787, 0.009817, -0.003298), (0.00978, 0.009569, -0.003682), (0.009788, 0.00919, -0.004035), (0.009796, 0.008684, -0.00434), (0.009604, 0.01, -0.003395), (0.009524, 0.009787, -0.003675), (0.009533, 0.009544, -0.003955), (0.009562, 0.00924, -0.00421), (0.009582, 0.008867, -0.004433), (0.009124, 0.01, -0.003844), (0.009159, 0.009788, -0.004029), (0.009233, 0.009562, -0.004209), (0.009309, 0.009309, -0.00437), (0.009349, 0.009034, -0.004517), (0.0099, 0.005814, -0.005), (0.009604, 0.00679, -0.005), (0.009124, 0.007689, -0.005), (0.008477, 0.008477, -0.005), (0.01, 0.005814, -0.00495), (0.009817, 0.006596, -0.004894), (0.009569, 0.007365, -0.00489), (0.00919, 0.00807, -0.004894), (0.008684, 0.008679, -0.004898), (0.01, 0.00679, -0.004802), (0.009787, 0.007349, -0.004762), (0.009544, 0.00791, -0.004766), (0.00924, 0.00842, -0.004781), (0.008867, 0.008866, -0.004791), (0.01, 0.007689, -0.004562), (0.009788, 0.008058, -0.00458), (0.009562, 0.008417, -0.004616), (0.009309, 0.008739, -0.004655), (0.009034, 0.009034, -0.004674), (0.01, 0.0048, 0.005), (0.01, 0.01, 0.0024), (0.0048, 0.01, 0.005), (0.01, 0.005814, 0.00495), (0.01, 0.00679, 0.004802), (0.01, 0.007689, 0.004562), (0.01, 0.008477, 0.004238), (0.0099, 0.005814, 0.005), (0.009787, 0.006596, 0.004909), (0.00978, 0.007365, 0.004785), (0.009788, 0.00807, 0.004595), (0.009796, 0.008679, 0.004342), (0.009604, 0.00679, 0.005), (0.009524, 0.007349, 0.004894), (0.009533, 0.00791, 0.004772), (0.009562, 0.00842, 0.00462), (0.009582, 0.008866, 0.004434), (0.009124, 0.007689, 0.005), (0.009159, 0.008058, 0.004894), (0.009233, 0.008417, 0.004781), (0.009309, 0.008739, 0.004655), (0.009349, 0.009034, 0.004517), (0.009142, 0.009142, 0.004571), (0.0099, 0.01, 0.002907), (0.009604, 0.01, 0.003395), (0.009124, 0.01, 0.003844), (0.008477, 0.01, 0.004238), (0.01, 0.0099, 0.002907), (0.009817, 0.009787, 0.003298), (0.009569, 0.00978, 0.003682), (0.00919, 0.009788, 0.004035), (0.008684, 0.009796, 0.00434), (0.01, 0.009604, 0.003395), (0.009787, 0.009524, 0.003675), (0.009544, 0.009533, 0.003955), (0.00924, 0.009562, 0.00421), (0.008867, 0.009582, 0.004433), (0.01, 0.009124, 0.003844), (0.009788, 0.009159, 0.004029), (0.009562, 0.009233, 0.004209), (0.009309, 0.009309, 0.00437), (0.009034, 0.009349, 0.004517), (0.005814, 0.0099, 0.005), (0.00679, 0.009604, 0.005), (0.007689, 0.009124, 0.005), (0.008477, 0.008477, 0.005), (0.005814, 0.01, 0.00495), (0.006596, 0.009817, 0.004893), (0.007365, 0.009569, 0.00489), (0.00807, 0.00919, 0.004894), (0.008679, 0.008684, 0.004898), (0.00679, 0.01, 0.004802), (0.007349, 0.009787, 0.004762), (0.00791, 0.009544, 0.004766), (0.00842, 0.00924, 0.004781), (0.008866, 0.008867, 0.004791), (0.007689, 0.01, 0.004562), (0.008058, 0.009788, 0.00458), (0.008417, 0.009562, 0.004616), (0.008739, 0.009309, 0.004655), (0.009034, 0.009034, 0.004674)], [], [(246, 290, 295, 300, 270, 269, 268, 267, 245, 306, 332, 337, 342, 311, 310, 309, 308, 305, 61, 68, 73, 78, 106, 105, 104, 103, 63, 1, 27, 32, 37, 6, 5, 4, 3, 0), (368, 412, 417, 422, 392, 391, 390, 389, 367, 428, 454, 459, 464, 433, 432, 431, 430, 427, 307, 351, 356, 361, 331, 330, 329, 328, 306, 245, 271, 276, 281, 250, 249, 248, 247, 244), (427, 434, 439, 444, 472, 471, 470, 469, 429, 183, 190, 195, 200, 228, 227, 226, 225, 185, 62, 88, 93, 98, 67, 66, 65, 64, 61, 305, 312, 317, 322, 350, 349, 348, 347, 307), (2, 46, 51, 56, 26, 25, 24, 23, 1, 63, 107, 112, 117, 87, 86, 85, 84, 62, 185, 229, 234, 239, 209, 208, 207, 206, 184, 123, 149, 154, 159, 128, 127, 126, 125, 122), (124, 168, 173, 178, 148, 147, 146, 145, 123, 184, 210, 215, 220, 189, 188, 187, 186, 183, 429, 473, 478, 483, 453, 452, 451, 450, 428, 367, 393, 398, 403, 372, 371, 370, 369, 366), (0, 3, 8, 7), (3, 4, 9, 8), (4, 5, 10, 9), (5, 6, 11, 10), (7, 8, 13, 12), (8, 9, 14, 13), (9, 10, 15, 14), (10, 11, 16, 15), (12, 13, 18, 17), (13, 14, 19, 18), (14, 15, 20, 19), (15, 16, 21, 20), (17, 18, 50, 45), (18, 19, 55, 50), (19, 20, 60, 55), (20, 21, 22, 60), (1, 23, 28, 27), (23, 24, 29, 28), (24, 25, 30, 29), (25, 26, 31, 30), (27, 28, 33, 32), (28, 29, 34, 33), (29, 30, 35, 34), (30, 31, 36, 35), (32, 33, 38, 37), (33, 34, 39, 38), (34, 35, 40, 39), (35, 36, 41, 40), (37, 38, 11, 6), (38, 39, 16, 11), (39, 40, 21, 16), (40, 41, 22, 21), (2, 42, 47, 46), (42, 43, 48, 47), (43, 44, 49, 48), (44, 45, 50, 49), (46, 47, 52, 51), (47, 48, 53, 52), (48, 49, 54, 53), (49, 50, 55, 54), (51, 52, 57, 56), (52, 53, 58, 57), (53, 54, 59, 58), (54, 55, 60, 59), (56, 57, 31, 26), (57, 58, 36, 31), (58, 59, 41, 36), (59, 60, 22, 41), (61, 64, 69, 68), (64, 65, 70, 69), (65, 66, 71, 70), (66, 67, 72, 71), (68, 69, 74, 73), (69, 70, 75, 74), (70, 71, 76, 75), (71, 72, 77, 76), (73, 74, 79, 78), (74, 75, 80, 79), (75, 76, 81, 80), (76, 77, 82, 81), (78, 79, 111, 106), (79, 80, 116, 111), (80, 81, 121, 116), (81, 82, 83, 121), (62, 84, 89, 88), (84, 85, 90, 89), (85, 86, 91, 90), (86, 87, 92, 91), (88, 89, 94, 93), (89, 90, 95, 94), (90, 91, 96, 95), (91, 92, 97, 96), (93, 94, 99, 98), (94, 95, 100, 99), (95, 96, 101, 100), (96, 97, 102, 101), (98, 99, 72, 67), (99, 100, 77, 72), (100, 101, 82, 77), (101, 102, 83, 82), (63, 103, 108, 107), (103, 104, 109, 108), (104, 105, 110, 109), (105, 106, 111, 110), (107, 108, 113, 112), (108, 109, 114, 113), (109, 110, 115, 114), (110, 111, 116, 115), (112, 113, 118, 117), (113, 114, 119, 118), (114, 115, 120, 119), (115, 116, 121, 120), (117, 118, 92, 87), (118, 119, 97, 92), (119, 120, 102, 97), (120, 121, 83, 102), (122, 125, 130, 129), (125, 126, 131, 130), (126, 127, 132, 131), (127, 128, 133, 132), (129, 130, 135, 134), (130, 131, 136, 135), (131, 132, 137, 136), (132, 133, 138, 137), (134, 135, 140, 139), (135, 136, 141, 140), (136, 137, 142, 141), (137, 138, 143, 142), (139, 140, 172, 167), (140, 141, 177, 172), (141, 142, 182, 177), (142, 143, 144, 182), (123, 145, 150, 149), (145, 146, 151, 150), (146, 147, 152, 151), (147, 148, 153, 152), (149, 150, 155, 154), (150, 151, 156, 155), (151, 152, 157, 156), (152, 153, 158, 157), (154, 155, 160, 159), (155, 156, 161, 160), (156, 157, 162, 161), (157, 158, 163, 162), (159, 160, 133, 128), (160, 161, 138, 133), (161, 162, 143, 138), (162, 163, 144, 143), (124, 164, 169, 168), (164, 165, 170, 169), (165, 166, 171, 170), (166, 167, 172, 171), (168, 169, 174, 173), (169, 170, 175, 174), (170, 171, 176, 175), (171, 172, 177, 176), (173, 174, 179, 178), (174, 175, 180, 179), (175, 176, 181, 180), (176, 177, 182, 181), (178, 179, 153, 148), (179, 180, 158, 153), (180, 181, 163, 158), (181, 182, 144, 163), (183, 186, 191, 190), (186, 187, 192, 191), (187, 188, 193, 192), (188, 189, 194, 193), (190, 191, 196, 195), (191, 192, 197, 196), (192, 193, 198, 197), (193, 194, 199, 198), (195, 196, 201, 200), (196, 197, 202, 201), (197, 198, 203, 202), (198, 199, 204, 203), (200, 201, 233, 228), (201, 202, 238, 233), (202, 203, 243, 238), (203, 204, 205, 243), (184, 206, 211, 210), (206, 207, 212, 211), (207, 208, 213, 212), (208, 209, 214, 213), (210, 211, 216, 215), (211, 212, 217, 216), (212, 213, 218, 217), (213, 214, 219, 218), (215, 216, 221, 220), (216, 217, 222, 221), (217, 218, 223, 222), (218, 219, 224, 223), (220, 221, 194, 189), (221, 222, 199, 194), (222, 223, 204, 199), (223, 224, 205, 204), (185, 225, 230, 229), (225, 226, 231, 230), (226, 227, 232, 231), (227, 228, 233, 232), (229, 230, 235, 234), (230, 231, 236, 235), (231, 232, 237, 236), (232, 233, 238, 237), (234, 235, 240, 239), (235, 236, 241, 240), (236, 237, 242, 241), (237, 238, 243, 242), (239, 240, 214, 209), (240, 241, 219, 214), (241, 242, 224, 219), (242, 243, 205, 224), (244, 247, 252, 251), (247, 248, 253, 252), (248, 249, 254, 253), (249, 250, 255, 254), (251, 252, 257, 256), (252, 253, 258, 257), (253, 254, 259, 258), (254, 255, 260, 259), (256, 257, 262, 261), (257, 258, 263, 262), (258, 259, 264, 263), (259, 260, 265, 264), (261, 262, 294, 289), (262, 263, 299, 294), (263, 264, 304, 299), (264, 265, 266, 304), (245, 267, 272, 271), (267, 268, 273, 272), (268, 269, 274, 273), (269, 270, 275, 274), (271, 272, 277, 276), (272, 273, 278, 277), (273, 274, 279, 278), (274, 275, 280, 279), (276, 277, 282, 281), (277, 278, 283, 282), (278, 279, 284, 283), (279, 280, 285, 284), (281, 282, 255, 250), (282, 283, 260, 255), (283, 284, 265, 260), (284, 285, 266, 265), (246, 286, 291, 290), (286, 287, 292, 291), (287, 288, 293, 292), (288, 289, 294, 293), (290, 291, 296, 295), (291, 292, 297, 296), (292, 293, 298, 297), (293, 294, 299, 298), (295, 296, 301, 300), (296, 297, 302, 301), (297, 298, 303, 302), (298, 299, 304, 303), (300, 301, 275, 270), (301, 302, 280, 275), (302, 303, 285, 280), (303, 304, 266, 285), (305, 308, 313, 312), (308, 309, 314, 313), (309, 310, 315, 314), (310, 311, 316, 315), (312, 313, 318, 317), (313, 314, 319, 318), (314, 315, 320, 319), (315, 316, 321, 320), (317, 318, 323, 322), (318, 319, 324, 323), (319, 320, 325, 324), (320, 321, 326, 325), (322, 323, 355, 350), (323, 324, 360, 355), (324, 325, 365, 360), (325, 326, 327, 365), (306, 328, 333, 332), (328, 329, 334, 333), (329, 330, 335, 334), (330, 331, 336, 335), (332, 333, 338, 337), (333, 334, 339, 338), (334, 335, 340, 339), (335, 336, 341, 340), (337, 338, 343, 342), (338, 339, 344, 343), (339, 340, 345, 344), (340, 341, 346, 345), (342, 343, 316, 311), (343, 344, 321, 316), (344, 345, 326, 321), (345, 346, 327, 326), (307, 347, 352, 351), (347, 348, 353, 352), (348, 349, 354, 353), (349, 350, 355, 354), (351, 352, 357, 356), (352, 353, 358, 357), (353, 354, 359, 358), (354, 355, 360, 359), (356, 357, 362, 361), (357, 358, 363, 362), (358, 359, 364, 363), (359, 360, 365, 364), (361, 362, 336, 331), (362, 363, 341, 336), (363, 364, 346, 341), (364, 365, 327, 346), (366, 369, 374, 373), (369, 370, 375, 374), (370, 371, 376, 375), (371, 372, 377, 376), (373, 374, 379, 378), (374, 375, 380, 379), (375, 376, 381, 380), (376, 377, 382, 381), (378, 379, 384, 383), (379, 380, 385, 384), (380, 381, 386, 385), (381, 382, 387, 386), (383, 384, 416, 411), (384, 385, 421, 416), (385, 386, 426, 421), (386, 387, 388, 426), (367, 389, 394, 393), (389, 390, 395, 394), (390, 391, 396, 395), (391, 392, 397, 396), (393, 394, 399, 398), (394, 395, 400, 399), (395, 396, 401, 400), (396, 397, 402, 401), (398, 399, 404, 403), (399, 400, 405, 404), (400, 401, 406, 405), (401, 402, 407, 406), (403, 404, 377, 372), (404, 405, 382, 377), (405, 406, 387, 382), (406, 407, 388, 387), (368, 408, 413, 412), (408, 409, 414, 413), (409, 410, 415, 414), (410, 411, 416, 415), (412, 413, 418, 417), (413, 414, 419, 418), (414, 415, 420, 419), (415, 416, 421, 420), (417, 418, 423, 422), (418, 419, 424, 423), (419, 420, 425, 424), (420, 421, 426, 425), (422, 423, 397, 392), (423, 424, 402, 397), (424, 425, 407, 402), (425, 426, 388, 407), (427, 430, 435, 434), (430, 431, 436, 435), (431, 432, 437, 436), (432, 433, 438, 437), (434, 435, 440, 439), (435, 436, 441, 440), (436, 437, 442, 441), (437, 438, 443, 442), (439, 440, 445, 444), (440, 441, 446, 445), (441, 442, 447, 446), (442, 443, 448, 447), (444, 445, 477, 472), (445, 446, 482, 477), (446, 447, 487, 482), (447, 448, 449, 487), (428, 450, 455, 454), (450, 451, 456, 455), (451, 452, 457, 456), (452, 453, 458, 457), (454, 455, 460, 459), (455, 456, 461, 460), (456, 457, 462, 461), (457, 458, 463, 462), (459, 460, 465, 464), (460, 461, 466, 465), (461, 462, 467, 466), (462, 463, 468, 467), (464, 465, 438, 433), (465, 466, 443, 438), (466, 467, 448, 443), (467, 468, 449, 448), (429, 469, 474, 473), (469, 470, 475, 474), (470, 471, 476, 475), (471, 472, 477, 476), (473, 474, 479, 478), (474, 475, 480, 479), (475, 476, 481, 480), (476, 477, 482, 481), (478, 479, 484, 483), (479, 480, 485, 484), (480, 481, 486, 485), (481, 482, 487, 486), (483, 484, 458, 453), (484, 485, 463, 458), (485, 486, 468, 463), (486, 487, 449, 468), (122, 129, 134, 139, 167, 166, 165, 164, 124, 366, 373, 378, 383, 411, 410, 409, 408, 368, 244, 251, 256, 261, 289, 288, 287, 286, 246, 0, 7, 12, 17, 45, 44, 43, 42, 2)])
_uv = me_cube_007.uv_layers.new(name='UVMap')
_uv.uv.foreach_set('vector', [0.8799, 0.8169, 0.88, 0.8159, 0.8801, 0.8149, 0.8804, 0.814, 0.8807, 0.8132, 0.8811, 0.8125, 0.8815, 0.812, 0.882, 0.8117, 0.8826, 0.8116, 0.8874, 0.8116, 0.8879, 0.8117, 0.8884, 0.812, 0.8889, 0.8125, 0.8893, 0.8132, 0.8896, 0.814, 0.8899, 0.8149, 0.89, 0.8159, 0.8901, 0.8169, 0.8901, 0.8266, 0.89, 0.8277, 0.8899, 0.8286, 0.8896, 0.8296, 0.8893, 0.8304, 0.8889, 0.831, 0.8884, 0.8315, 0.8879, 0.8318, 0.8874, 0.8319, 0.8826, 0.8319, 0.882, 0.8318, 0.8815, 0.8315, 0.8811, 0.831, 0.8807, 0.8304, 0.8804, 0.8296, 0.8801, 0.8286, 0.88, 0.8277, 0.8799, 0.8266, 0.8805, 0.8774, 0.8805, 0.8763, 0.8807, 0.8753, 0.8809, 0.8744, 0.8813, 0.8736, 0.8817, 0.873, 0.8821, 0.8725, 0.8826, 0.8722, 0.8831, 0.8721, 0.888, 0.8721, 0.8885, 0.8722, 0.889, 0.8725, 0.8895, 0.873, 0.8899, 0.8736, 0.8902, 0.8744, 0.8904, 0.8753, 0.8906, 0.8763, 0.8906, 0.8774, 0.8906, 0.8871, 0.8906, 0.8881, 0.8904, 0.8891, 0.8902, 0.89, 0.8899, 0.8908, 0.8895, 0.8915, 0.889, 0.892, 0.8885, 0.8923, 0.888, 0.8924, 0.8831, 0.8924, 0.8826, 0.8923, 0.8821, 0.892, 0.8817, 0.8915, 0.8813, 0.8908, 0.8809, 0.89, 0.8807, 0.8891, 0.8805, 0.8881, 0.8805, 0.8871, 0.8452, 0.8924, 0.8442, 0.8923, 0.8432, 0.892, 0.8423, 0.8915, 0.8415, 0.8908, 0.8409, 0.89, 0.8404, 0.8891, 0.8401, 0.8881, 0.84, 0.8871, 0.84, 0.8774, 0.8401, 0.8763, 0.8404, 0.8753, 0.8409, 0.8744, 0.8415, 0.8736, 0.8423, 0.873, 0.8432, 0.8725, 0.8442, 0.8722, 0.8452, 0.8721, 0.855, 0.8721, 0.856, 0.8722, 0.857, 0.8725, 0.8579, 0.873, 0.8587, 0.8736, 0.8594, 0.8744, 0.8599, 0.8753, 0.8602, 0.8763, 0.8603, 0.8774, 0.8603, 0.8871, 0.8602, 0.8881, 0.8599, 0.8891, 0.8594, 0.89, 0.8587, 0.8908, 0.8579, 0.8915, 0.857, 0.892, 0.856, 0.8923, 0.855, 0.8924, 0.8799, 0.8372, 0.88, 0.8361, 0.8801, 0.8352, 0.8804, 0.8342, 0.8807, 0.8334, 0.8811, 0.8328, 0.8815, 0.8323, 0.882, 0.832, 0.8826, 0.8319, 0.8874, 0.8319, 0.8879, 0.832, 0.8884, 0.8323, 0.8889, 0.8328, 0.8893, 0.8334, 0.8896, 0.8342, 0.8899, 0.8352, 0.89, 0.8361, 0.8901, 0.8372, 0.8901, 0.8469, 0.89, 0.8479, 0.8899, 0.8489, 0.8896, 0.8498, 0.8893, 0.8506, 0.8889, 0.8513, 0.8884, 0.8518, 0.8879, 0.8521, 0.8874, 0.8522, 0.8826, 0.8522, 0.882, 0.8521, 0.8815, 0.8518, 0.8811, 0.8513, 0.8807, 0.8506, 0.8804, 0.8498, 0.8801, 0.8489, 0.88, 0.8479, 0.8799, 0.8469, 0.8799, 0.7966, 0.88, 0.7956, 0.8801, 0.7946, 0.8804, 0.7937, 0.8807, 0.7929, 0.8811, 0.7922, 0.8815, 0.7917, 0.882, 0.7914, 0.8826, 0.7913, 0.8874, 0.7913, 0.8879, 0.7914, 0.8884, 0.7917, 0.8889, 0.7922, 0.8893, 0.7929, 0.8896, 0.7937, 0.8899, 0.7946, 0.89, 0.7956, 0.8901, 0.7966, 0.8901, 0.8063, 0.89, 0.8074, 0.8899, 0.8083, 0.8896, 0.8093, 0.8893, 0.8101, 0.8889, 0.8107, 0.8884, 0.8112, 0.8879, 0.8115, 0.8874, 0.8116, 0.8826, 0.8116, 0.882, 0.8115, 0.8815, 0.8112, 0.8811, 0.8107, 0.8807, 0.8101, 0.8804, 0.8093, 0.8801, 0.8083, 0.88, 0.8074, 0.8799, 0.8063, 0.84, 0.8871, 0.84, 0.8881, 0.8398, 0.8889, 0.8399, 0.8881, 0.84, 0.8881, 0.84, 0.8891, 0.8398, 0.8897, 0.8398, 0.8889, 0.84, 0.8891, 0.84, 0.89, 0.8398, 0.8904, 0.8398, 0.8897, 0.84, 0.89, 0.84, 0.8908, 0.8398, 0.891, 0.8398, 0.8904, 0.8399, 0.8881, 0.8398, 0.8889, 0.8395, 0.8897, 0.8396, 0.8891, 0.8398, 0.8889, 0.8398, 0.8897, 0.8395, 0.8903, 0.8395, 0.8897, 0.8398, 0.8897, 0.8398, 0.8904, 0.8395, 0.8908, 0.8395, 0.8903, 0.8398, 0.8904, 0.8398, 0.891, 0.8395, 0.8912, 0.8395, 0.8908, 0.8396, 0.8891, 0.8395, 0.8897, 0.8391, 0.8904, 0.8391, 0.89, 0.8395, 0.8897, 0.8395, 0.8903, 0.8392, 0.8908, 0.8391, 0.8904, 0.8395, 0.8903, 0.8395, 0.8908, 0.8393, 0.8911, 0.8392, 0.8908, 0.8395, 0.8908, 0.8395, 0.8912, 0.8393, 0.8914, 0.8393, 0.8911, 0.8391, 0.89, 0.8391, 0.8904, 0.8386, 0.891, 0.8384, 0.8908, 0.8391, 0.8904, 0.8392, 0.8908, 0.8388, 0.8912, 0.8386, 0.891, 0.8392, 0.8908, 0.8393, 0.8911, 0.839, 0.8914, 0.8388, 0.8912, 0.8393, 0.8911, 0.8393, 0.8914, 0.8391, 0.8915, 0.839, 0.8914, 0.8826, 0.8319, 0.882, 0.8319, 0.8816, 0.8317, 0.882, 0.8318, 0.882, 0.8319, 0.8815, 0.8319, 0.8813, 0.8317, 0.8816, 0.8317, 0.8815, 0.8323, 0.8811, 0.8328, 0.8809, 0.8327, 0.8813, 0.8323, 0.8811, 0.8328, 0.8807, 0.8334, 0.8806, 0.8332, 0.8809, 0.8327, 0.2695, 0.7913, 0.2696, 0.7917, 0.2696, 0.7921, 0.2695, 0.7918, 0.8816, 0.8317, 0.8813, 0.8317, 0.881, 0.8314, 0.8813, 0.8314, 0.8395, 0.8922, 0.8392, 0.8922, 0.8392, 0.8919, 0.8395, 0.8919, 0.8392, 0.8922, 0.8386, 0.8922, 0.8388, 0.892, 0.8392, 0.8919, 0.2713, 0.7918, 0.2711, 0.7917, 0.2711, 0.7914, 0.2713, 0.7913, 0.8813, 0.8314, 0.881, 0.8314, 0.8807, 0.8311, 0.8809, 0.831, 0.8395, 0.8919, 0.8392, 0.8919, 0.8393, 0.8917, 0.8395, 0.8916, 0.8392, 0.8919, 0.8388, 0.892, 0.839, 0.8917, 0.8393, 0.8917, 0.8811, 0.831, 0.8809, 0.831, 0.8806, 0.8306, 0.8807, 0.8304, 0.8809, 0.831, 0.8807, 0.8311, 0.8805, 0.8307, 0.8806, 0.8306, 0.8395, 0.8916, 0.8393, 0.8917, 0.8393, 0.8914, 0.8395, 0.8912, 0.8393, 0.8917, 0.839, 0.8917, 0.8391, 0.8915, 0.8393, 0.8914, 0.8347, 0.8924, 0.8357, 0.8923, 0.8365, 0.8922, 0.8357, 0.8924, 0.8357, 0.8923, 0.8367, 0.892, 0.8373, 0.8919, 0.8365, 0.8922, 0.8367, 0.892, 0.8376, 0.8915, 0.838, 0.8916, 0.8373, 0.8919, 0.8376, 0.8915, 0.8384, 0.8908, 0.8386, 0.891, 0.838, 0.8916, 0.8357, 0.8924, 0.8365, 0.8922, 0.8373, 0.8922, 0.8367, 0.8924, 0.8365, 0.8922, 0.8373, 0.8919, 0.8379, 0.8919, 0.8373, 0.8922, 0.8373, 0.8919, 0.838, 0.8916, 0.8384, 0.8916, 0.8379, 0.8919, 0.838, 0.8916, 0.8386, 0.891, 0.8388, 0.8912, 0.8384, 0.8916, 0.8367, 0.8924, 0.8373, 0.8922, 0.838, 0.8922, 0.8376, 0.8924, 0.8373, 0.8922, 0.8379, 0.8919, 0.8384, 0.8919, 0.838, 0.8922, 0.8379, 0.8919, 0.8384, 0.8916, 0.8387, 0.8917, 0.8384, 0.8919, 0.8384, 0.8916, 0.8388, 0.8912, 0.839, 0.8914, 0.8387, 0.8917, 0.8376, 0.8924, 0.838, 0.8922, 0.8386, 0.8922, 0.8384, 0.8924, 0.838, 0.8922, 0.8384, 0.8919, 0.8388, 0.892, 0.8386, 0.8922, 0.8384, 0.8919, 0.8387, 0.8917, 0.839, 0.8917, 0.8388, 0.892, 0.8387, 0.8917, 0.839, 0.8914, 0.8391, 0.8915, 0.839, 0.8917, 0.8603, 0.8774, 0.8602, 0.8763, 0.8601, 0.8755, 0.8603, 0.8763, 0.8602, 0.8763, 0.8599, 0.8753, 0.8598, 0.8748, 0.8601, 0.8755, 0.8599, 0.8753, 0.8594, 0.8744, 0.8594, 0.874, 0.8598, 0.8748, 0.8594, 0.8744, 0.8587, 0.8736, 0.8589, 0.8734, 0.8594, 0.874, 0.8603, 0.8763, 0.8601, 0.8755, 0.86, 0.8748, 0.8603, 0.8753, 0.8601, 0.8755, 0.8598, 0.8748, 0.8598, 0.8742, 0.86, 0.8748, 0.8598, 0.8748, 0.8594, 0.874, 0.8595, 0.8737, 0.8598, 0.8742, 0.8594, 0.874, 0.8589, 0.8734, 0.8591, 0.8732, 0.8595, 0.8737, 0.8603, 0.8753, 0.86, 0.8748, 0.86, 0.8741, 0.8603, 0.8744, 0.86, 0.8748, 0.8598, 0.8742, 0.8598, 0.8737, 0.86, 0.8741, 0.8598, 0.8742, 0.8595, 0.8737, 0.8596, 0.8734, 0.8598, 0.8737, 0.8595, 0.8737, 0.8591, 0.8732, 0.8593, 0.8731, 0.8596, 0.8734, 0.8603, 0.8744, 0.86, 0.8741, 0.8601, 0.8734, 0.8603, 0.8736, 0.86, 0.8741, 0.8598, 0.8737, 0.8598, 0.8732, 0.8601, 0.8734, 0.8598, 0.8737, 0.8596, 0.8734, 0.8596, 0.8731, 0.8598, 0.8732, 0.8596, 0.8734, 0.8593, 0.8731, 0.8594, 0.873, 0.8596, 0.8731, 0.855, 0.8721, 0.856, 0.8721, 0.8568, 0.8723, 0.856, 0.8722, 0.856, 0.8721, 0.857, 0.8721, 0.8576, 0.8723, 0.8568, 0.8723, 0.857, 0.8721, 0.8579, 0.8721, 0.8583, 0.8723, 0.8576, 0.8723, 0.8579, 0.8721, 0.8587, 0.8721, 0.8589, 0.8723, 0.8583, 0.8723, 0.856, 0.8722, 0.8568, 0.8723, 0.8576, 0.8726, 0.857, 0.8725, 0.8568, 0.8723, 0.8576, 0.8723, 0.8581, 0.8726, 0.8576, 0.8726, 0.8576, 0.8723, 0.8583, 0.8723, 0.8587, 0.8725, 0.8581, 0.8726, 0.8583, 0.8723, 0.8589, 0.8723, 0.8591, 0.8725, 0.8587, 0.8725, 0.857, 0.8725, 0.8576, 0.8726, 0.8583, 0.8729, 0.8579, 0.873, 0.8576, 0.8726, 0.8581, 0.8726, 0.8587, 0.8729, 0.8583, 0.8729, 0.8581, 0.8726, 0.8587, 0.8725, 0.859, 0.8728, 0.8587, 0.8729, 0.8587, 0.8725, 0.8591, 0.8725, 0.8593, 0.8727, 0.859, 0.8728, 0.8579, 0.873, 0.8583, 0.8729, 0.8589, 0.8734, 0.8587, 0.8736, 0.8583, 0.8729, 0.8587, 0.8729, 0.8591, 0.8732, 0.8589, 0.8734, 0.8587, 0.8729, 0.859, 0.8728, 0.8593, 0.8731, 0.8591, 0.8732, 0.859, 0.8728, 0.8593, 0.8727, 0.8594, 0.873, 0.8593, 0.8731, 0.8874, 0.8319, 0.8879, 0.8318, 0.8883, 0.8317, 0.8879, 0.8319, 0.8879, 0.8319, 0.8884, 0.8319, 0.8887, 0.8321, 0.8883, 0.8321, 0.8884, 0.8315, 0.8889, 0.831, 0.8891, 0.8311, 0.8887, 0.8315, 0.8889, 0.831, 0.8893, 0.8304, 0.8894, 0.8306, 0.8891, 0.8311, 0.8879, 0.8319, 0.8883, 0.8317, 0.8887, 0.8317, 0.8884, 0.8319, 0.8883, 0.8321, 0.8887, 0.8321, 0.889, 0.8324, 0.8887, 0.8324, 0.86, 0.8725, 0.86, 0.8729, 0.8598, 0.8729, 0.8598, 0.8726, 0.86, 0.8729, 0.8601, 0.8734, 0.8598, 0.8732, 0.8598, 0.8729, 0.2707, 0.7918, 0.2704, 0.7917, 0.2704, 0.7914, 0.2707, 0.7913, 0.8887, 0.8324, 0.889, 0.8324, 0.8893, 0.8327, 0.8891, 0.8327, 0.8598, 0.8726, 0.8598, 0.8729, 0.8596, 0.8728, 0.8595, 0.8725, 0.8598, 0.8729, 0.8598, 0.8732, 0.8596, 0.8731, 0.8596, 0.8728, 0.8889, 0.8328, 0.8891, 0.8327, 0.8894, 0.8332, 0.8893, 0.8334, 0.8891, 0.8327, 0.8893, 0.8327, 0.8895, 0.833, 0.8894, 0.8332, 0.8595, 0.8725, 0.8596, 0.8728, 0.8593, 0.8727, 0.8591, 0.8725, 0.8596, 0.8728, 0.8596, 0.8731, 0.8594, 0.873, 0.8593, 0.8727, 0.825, 0.8924, 0.8239, 0.8924, 0.8231, 0.8922, 0.8239, 0.8923, 0.8239, 0.8924, 0.8229, 0.8924, 0.8224, 0.8922, 0.8231, 0.8922, 0.8229, 0.8924, 0.822, 0.8924, 0.8216, 0.8922, 0.8224, 0.8922, 0.822, 0.8924, 0.8212, 0.8924, 0.821, 0.8922, 0.8216, 0.8922, 0.8239, 0.8923, 0.8231, 0.8922, 0.8224, 0.8919, 0.8229, 0.892, 0.8231, 0.8922, 0.8224, 0.8922, 0.8218, 0.8919, 0.8224, 0.8919, 0.8224, 0.8922, 0.8216, 0.8922, 0.8213, 0.8919, 0.8218, 0.8919, 0.8216, 0.8922, 0.821, 0.8922, 0.8208, 0.892, 0.8213, 0.8919, 0.8229, 0.892, 0.8224, 0.8919, 0.8217, 0.8915, 0.822, 0.8915, 0.8224, 0.8919, 0.8218, 0.8919, 0.8213, 0.8916, 0.8217, 0.8915, 0.8218, 0.8919, 0.8213, 0.8919, 0.821, 0.8917, 0.8213, 0.8916, 0.8213, 0.8919, 0.8208, 0.892, 0.8207, 0.8917, 0.821, 0.8917, 0.822, 0.8915, 0.8217, 0.8915, 0.821, 0.891, 0.8212, 0.8908, 0.8217, 0.8915, 0.8213, 0.8916, 0.8208, 0.8912, 0.821, 0.891, 0.8213, 0.8916, 0.821, 0.8917, 0.8207, 0.8914, 0.8208, 0.8912, 0.821, 0.8917, 0.8207, 0.8917, 0.8206, 0.8915, 0.8207, 0.8914, 0.8826, 0.7913, 0.882, 0.7914, 0.8816, 0.7915, 0.882, 0.7913, 0.882, 0.8522, 0.8815, 0.8522, 0.8813, 0.852, 0.8816, 0.852, 0.8815, 0.7917, 0.8811, 0.7922, 0.8809, 0.7921, 0.8813, 0.7918, 0.8811, 0.7922, 0.8807, 0.7929, 0.8806, 0.7927, 0.8809, 0.7921, 0.882, 0.7913, 0.8816, 0.7915, 0.8813, 0.7915, 0.8815, 0.7913, 0.8816, 0.852, 0.8813, 0.852, 0.881, 0.8517, 0.8813, 0.8517, 0.8199, 0.8919, 0.8199, 0.8916, 0.8201, 0.8916, 0.8202, 0.8919, 0.8199, 0.8916, 0.8199, 0.891, 0.8201, 0.8912, 0.8201, 0.8916, 0.2704, 0.7918, 0.2702, 0.7917, 0.2702, 0.7914, 0.2704, 0.7913, 0.8813, 0.8517, 0.881, 0.8517, 0.8807, 0.8514, 0.8809, 0.8513, 0.8202, 0.8919, 0.8201, 0.8916, 0.8204, 0.8917, 0.8205, 0.8919, 0.8201, 0.8916, 0.8201, 0.8912, 0.8203, 0.8914, 0.8204, 0.8917, 0.8811, 0.8513, 0.8809, 0.8513, 0.8806, 0.8508, 0.8807, 0.8506, 0.8809, 0.8513, 0.8807, 0.8514, 0.8805, 0.851, 0.8806, 0.8508, 0.8205, 0.8919, 0.8204, 0.8917, 0.8207, 0.8917, 0.8208, 0.892, 0.8204, 0.8917, 0.8203, 0.8914, 0.8206, 0.8915, 0.8207, 0.8917, 0.8197, 0.8871, 0.8198, 0.8881, 0.8199, 0.8889, 0.8197, 0.8881, 0.8198, 0.8881, 0.8201, 0.8891, 0.8201, 0.8897, 0.8199, 0.8889, 0.8201, 0.8891, 0.8206, 0.89, 0.8205, 0.8904, 0.8201, 0.8897, 0.8206, 0.89, 0.8212, 0.8908, 0.821, 0.891, 0.8205, 0.8904, 0.8197, 0.8881, 0.8199, 0.8889, 0.8199, 0.8897, 0.8197, 0.8891, 0.8199, 0.8889, 0.8201, 0.8897, 0.8201, 0.8903, 0.8199, 0.8897, 0.8201, 0.8897, 0.8205, 0.8904, 0.8205, 0.8908, 0.8201, 0.8903, 0.8205, 0.8904, 0.821, 0.891, 0.8208, 0.8912, 0.8205, 0.8908, 0.8197, 0.8891, 0.8199, 0.8897, 0.8199, 0.8904, 0.8197, 0.89, 0.8199, 0.8897, 0.8201, 0.8903, 0.8201, 0.8908, 0.8199, 0.8904, 0.8201, 0.8903, 0.8205, 0.8908, 0.8204, 0.8911, 0.8201, 0.8908, 0.8205, 0.8908, 0.8208, 0.8912, 0.8207, 0.8914, 0.8204, 0.8911, 0.8197, 0.89, 0.8199, 0.8904, 0.8199, 0.891, 0.8197, 0.8908, 0.8199, 0.8904, 0.8201, 0.8908, 0.8201, 0.8912, 0.8199, 0.891, 0.8201, 0.8908, 0.8204, 0.8911, 0.8203, 0.8914, 0.8201, 0.8912, 0.8204, 0.8911, 0.8207, 0.8914, 0.8206, 0.8915, 0.8203, 0.8914, 0.84, 0.8774, 0.84, 0.8763, 0.8402, 0.8755, 0.8401, 0.8763, 0.84, 0.8763, 0.84, 0.8753, 0.8402, 0.8748, 0.8402, 0.8755, 0.84, 0.8753, 0.84, 0.8744, 0.8402, 0.874, 0.8402, 0.8748, 0.84, 0.8744, 0.84, 0.8736, 0.8402, 0.8734, 0.8402, 0.874, 0.8401, 0.8763, 0.8402, 0.8755, 0.8405, 0.8748, 0.8404, 0.8753, 0.8402, 0.8755, 0.8402, 0.8748, 0.8404, 0.8742, 0.8405, 0.8748, 0.8402, 0.8748, 0.8402, 0.874, 0.8404, 0.8737, 0.8404, 0.8742, 0.8402, 0.874, 0.8402, 0.8734, 0.8404, 0.8732, 0.8404, 0.8737, 0.8404, 0.8753, 0.8405, 0.8748, 0.8408, 0.8741, 0.8409, 0.8744, 0.8405, 0.8748, 0.8404, 0.8742, 0.8408, 0.8737, 0.8408, 0.8741, 0.8404, 0.8742, 0.8404, 0.8737, 0.8407, 0.8734, 0.8408, 0.8737, 0.8404, 0.8737, 0.8404, 0.8732, 0.8406, 0.8731, 0.8407, 0.8734, 0.8409, 0.8744, 0.8408, 0.8741, 0.8413, 0.8734, 0.8415, 0.8736, 0.8408, 0.8741, 0.8408, 0.8737, 0.8411, 0.8732, 0.8413, 0.8734, 0.8408, 0.8737, 0.8407, 0.8734, 0.841, 0.8731, 0.8411, 0.8732, 0.8407, 0.8734, 0.8406, 0.8731, 0.8408, 0.873, 0.841, 0.8731, 0.8874, 0.7913, 0.8879, 0.7913, 0.8883, 0.7915, 0.8879, 0.7914, 0.8879, 0.7913, 0.8884, 0.7913, 0.8887, 0.7915, 0.8883, 0.7915, 0.8884, 0.8518, 0.8889, 0.8513, 0.8891, 0.8514, 0.8887, 0.8517, 0.8889, 0.8513, 0.8893, 0.8506, 0.8894, 0.8509, 0.8891, 0.8514, 0.2699, 0.7913, 0.27, 0.7917, 0.27, 0.7921, 0.2698, 0.7918, 0.8883, 0.7915, 0.8887, 0.7915, 0.889, 0.7918, 0.8887, 0.7918, 0.8404, 0.8723, 0.8408, 0.8723, 0.8407, 0.8725, 0.8404, 0.8726, 0.8408, 0.8723, 0.8413, 0.8723, 0.8411, 0.8725, 0.8407, 0.8725, 0.2711, 0.7923, 0.2709, 0.7922, 0.2709, 0.7918, 0.2711, 0.7918, 0.8887, 0.7918, 0.889, 0.7918, 0.8893, 0.7921, 0.8891, 0.7922, 0.8404, 0.8726, 0.8407, 0.8725, 0.8407, 0.8728, 0.8404, 0.8729, 0.8407, 0.8725, 0.8411, 0.8725, 0.841, 0.8727, 0.8407, 0.8728, 0.8889, 0.7922, 0.8891, 0.7922, 0.8894, 0.7927, 0.8893, 0.7929, 0.8891, 0.7922, 0.8893, 0.7921, 0.8895, 0.7925, 0.8894, 0.7927, 0.8404, 0.8729, 0.8407, 0.8728, 0.8406, 0.8731, 0.8404, 0.8732, 0.8407, 0.8728, 0.841, 0.8727, 0.8408, 0.873, 0.8406, 0.8731, 0.8452, 0.8721, 0.8442, 0.8722, 0.8434, 0.8723, 0.8442, 0.8721, 0.8442, 0.8722, 0.8432, 0.8725, 0.8426, 0.8725, 0.8434, 0.8723, 0.8432, 0.8725, 0.8423, 0.873, 0.8419, 0.8729, 0.8426, 0.8725, 0.8423, 0.873, 0.8415, 0.8736, 0.8413, 0.8734, 0.8419, 0.8729, 0.8442, 0.8721, 0.8434, 0.8723, 0.8427, 0.8723, 0.8432, 0.8721, 0.8434, 0.8723, 0.8426, 0.8725, 0.8421, 0.8726, 0.8427, 0.8723, 0.8426, 0.8725, 0.8419, 0.8729, 0.8416, 0.8729, 0.8421, 0.8726, 0.8419, 0.8729, 0.8413, 0.8734, 0.8411, 0.8732, 0.8416, 0.8729, 0.8432, 0.8721, 0.8427, 0.8723, 0.8419, 0.8723, 0.8423, 0.8721, 0.8427, 0.8723, 0.8421, 0.8726, 0.8416, 0.8725, 0.8419, 0.8723, 0.8421, 0.8726, 0.8416, 0.8729, 0.8413, 0.8728, 0.8416, 0.8725, 0.8416, 0.8729, 0.8411, 0.8732, 0.841, 0.8731, 0.8413, 0.8728, 0.8423, 0.8721, 0.8419, 0.8723, 0.8413, 0.8723, 0.8415, 0.8721, 0.8419, 0.8723, 0.8416, 0.8725, 0.8411, 0.8725, 0.8413, 0.8723, 0.8416, 0.8725, 0.8413, 0.8728, 0.841, 0.8727, 0.8411, 0.8725, 0.8413, 0.8728, 0.841, 0.8731, 0.8408, 0.873, 0.841, 0.8727, 0.8347, 0.8721, 0.8357, 0.8721, 0.8365, 0.8723, 0.8357, 0.8722, 0.8357, 0.8721, 0.8367, 0.8721, 0.8373, 0.8723, 0.8365, 0.8723, 0.8367, 0.8721, 0.8376, 0.8721, 0.838, 0.8723, 0.8373, 0.8723, 0.8376, 0.8721, 0.8384, 0.8721, 0.8386, 0.8723, 0.838, 0.8723, 0.8357, 0.8722, 0.8365, 0.8723, 0.8373, 0.8726, 0.8367, 0.8725, 0.8365, 0.8723, 0.8373, 0.8723, 0.8379, 0.8726, 0.8373, 0.8726, 0.8373, 0.8723, 0.838, 0.8723, 0.8384, 0.8725, 0.8379, 0.8726, 0.838, 0.8723, 0.8386, 0.8723, 0.8388, 0.8725, 0.8384, 0.8725, 0.8367, 0.8725, 0.8373, 0.8726, 0.838, 0.8729, 0.8376, 0.873, 0.8373, 0.8726, 0.8379, 0.8726, 0.8384, 0.8729, 0.838, 0.8729, 0.8379, 0.8726, 0.8384, 0.8725, 0.8387, 0.8728, 0.8384, 0.8729, 0.8384, 0.8725, 0.8388, 0.8725, 0.839, 0.8727, 0.8387, 0.8728, 0.8376, 0.873, 0.838, 0.8729, 0.8386, 0.8734, 0.8384, 0.8736, 0.838, 0.8729, 0.8384, 0.8729, 0.8388, 0.8732, 0.8386, 0.8734, 0.8384, 0.8729, 0.8387, 0.8728, 0.839, 0.8731, 0.8388, 0.8732, 0.8387, 0.8728, 0.839, 0.8727, 0.8391, 0.873, 0.839, 0.8731, 0.8826, 0.8116, 0.882, 0.8117, 0.8816, 0.8118, 0.882, 0.8116, 0.8826, 0.8924, 0.8821, 0.8924, 0.8818, 0.8922, 0.8822, 0.8922, 0.8815, 0.812, 0.8811, 0.8125, 0.8809, 0.8124, 0.8813, 0.812, 0.8811, 0.8125, 0.8807, 0.8132, 0.8806, 0.8129, 0.8809, 0.8124, 0.882, 0.8116, 0.8816, 0.8118, 0.8813, 0.8118, 0.8815, 0.8116, 0.8822, 0.8922, 0.8818, 0.8922, 0.8815, 0.8919, 0.8818, 0.8919, 0.8398, 0.8725, 0.8398, 0.8729, 0.8395, 0.8729, 0.8395, 0.8726, 0.8398, 0.8729, 0.8398, 0.8734, 0.8395, 0.8732, 0.8395, 0.8729, 0.2709, 0.7918, 0.2707, 0.7917, 0.2707, 0.7914, 0.2709, 0.7913, 0.8818, 0.8919, 0.8815, 0.8919, 0.8813, 0.8916, 0.8815, 0.8915, 0.8395, 0.8726, 0.8395, 0.8729, 0.8393, 0.8728, 0.8392, 0.8725, 0.8395, 0.8729, 0.8395, 0.8732, 0.8393, 0.8731, 0.8393, 0.8728, 0.8817, 0.8915, 0.8815, 0.8915, 0.8811, 0.891, 0.8813, 0.8908, 0.8815, 0.8915, 0.8813, 0.8916, 0.8811, 0.8912, 0.8811, 0.891, 0.8392, 0.8725, 0.8393, 0.8728, 0.839, 0.8727, 0.8388, 0.8725, 0.8393, 0.8728, 0.8393, 0.8731, 0.8391, 0.873, 0.839, 0.8727, 0.84, 0.8774, 0.8399, 0.8763, 0.8398, 0.8755, 0.84, 0.8763, 0.8399, 0.8763, 0.8396, 0.8753, 0.8395, 0.8748, 0.8398, 0.8755, 0.8396, 0.8753, 0.8391, 0.8744, 0.8392, 0.874, 0.8395, 0.8748, 0.8391, 0.8744, 0.8384, 0.8736, 0.8386, 0.8734, 0.8392, 0.874, 0.84, 0.8763, 0.8398, 0.8755, 0.8398, 0.8748, 0.84, 0.8753, 0.8398, 0.8755, 0.8395, 0.8748, 0.8395, 0.8742, 0.8398, 0.8748, 0.8395, 0.8748, 0.8392, 0.874, 0.8392, 0.8737, 0.8395, 0.8742, 0.8392, 0.874, 0.8386, 0.8734, 0.8388, 0.8732, 0.8392, 0.8737, 0.84, 0.8753, 0.8398, 0.8748, 0.8398, 0.8741, 0.84, 0.8744, 0.8398, 0.8748, 0.8395, 0.8742, 0.8395, 0.8737, 0.8398, 0.8741, 0.8395, 0.8742, 0.8392, 0.8737, 0.8393, 0.8734, 0.8395, 0.8737, 0.8392, 0.8737, 0.8388, 0.8732, 0.839, 0.8731, 0.8393, 0.8734, 0.84, 0.8744, 0.8398, 0.8741, 0.8398, 0.8734, 0.84, 0.8736, 0.8398, 0.8741, 0.8395, 0.8737, 0.8395, 0.8732, 0.8398, 0.8734, 0.8395, 0.8737, 0.8393, 0.8734, 0.8393, 0.8731, 0.8395, 0.8732, 0.8393, 0.8734, 0.839, 0.8731, 0.8391, 0.873, 0.8393, 0.8731, 0.8603, 0.8871, 0.8603, 0.8881, 0.86, 0.8889, 0.8602, 0.8881, 0.8603, 0.8881, 0.8603, 0.8891, 0.86, 0.8897, 0.86, 0.8889, 0.8603, 0.8891, 0.8603, 0.89, 0.86, 0.8904, 0.86, 0.8897, 0.8603, 0.89, 0.8603, 0.8908, 0.8601, 0.891, 0.86, 0.8904, 0.8602, 0.8881, 0.86, 0.8889, 0.8598, 0.8897, 0.8599, 0.8891, 0.86, 0.8889, 0.86, 0.8897, 0.8598, 0.8903, 0.8598, 0.8897, 0.86, 0.8897, 0.86, 0.8904, 0.8598, 0.8908, 0.8598, 0.8903, 0.86, 0.8904, 0.8601, 0.891, 0.8598, 0.8912, 0.8598, 0.8908, 0.8599, 0.8891, 0.8598, 0.8897, 0.8594, 0.8904, 0.8594, 0.89, 0.8598, 0.8897, 0.8598, 0.8903, 0.8595, 0.8908, 0.8594, 0.8904, 0.8598, 0.8903, 0.8598, 0.8908, 0.8596, 0.8911, 0.8595, 0.8908, 0.8598, 0.8908, 0.8598, 0.8912, 0.8596, 0.8914, 0.8596, 0.8911, 0.8594, 0.89, 0.8594, 0.8904, 0.8589, 0.891, 0.8587, 0.8908, 0.8594, 0.8904, 0.8595, 0.8908, 0.8591, 0.8912, 0.8589, 0.891, 0.8595, 0.8908, 0.8596, 0.8911, 0.8593, 0.8914, 0.8591, 0.8912, 0.8596, 0.8911, 0.8596, 0.8914, 0.8594, 0.8915, 0.8593, 0.8914, 0.8874, 0.8116, 0.8879, 0.8116, 0.8883, 0.8118, 0.8879, 0.8117, 0.8879, 0.8116, 0.8884, 0.8116, 0.8887, 0.8118, 0.8883, 0.8118, 0.889, 0.892, 0.8895, 0.8915, 0.8896, 0.8916, 0.8893, 0.8919, 0.8895, 0.8915, 0.8899, 0.8908, 0.89, 0.891, 0.8896, 0.8916, 0.2701, 0.7913, 0.2702, 0.7917, 0.2702, 0.7921, 0.27, 0.7918, 0.8883, 0.8118, 0.8887, 0.8118, 0.889, 0.8121, 0.8887, 0.8121, 0.8598, 0.8922, 0.8594, 0.8922, 0.8595, 0.8919, 0.8598, 0.8919, 0.8594, 0.8922, 0.8589, 0.8922, 0.8591, 0.892, 0.8595, 0.8919, 0.2719, 0.7918, 0.2717, 0.7917, 0.2717, 0.7914, 0.2719, 0.7913, 0.8887, 0.8121, 0.889, 0.8121, 0.8893, 0.8124, 0.8891, 0.8125, 0.8598, 0.8919, 0.8595, 0.8919, 0.8596, 0.8917, 0.8598, 0.8916, 0.8595, 0.8919, 0.8591, 0.892, 0.8593, 0.8917, 0.8596, 0.8917, 0.8889, 0.8125, 0.8891, 0.8125, 0.8894, 0.8129, 0.8893, 0.8132, 0.8891, 0.8125, 0.8893, 0.8124, 0.8895, 0.8128, 0.8894, 0.8129, 0.8598, 0.8916, 0.8596, 0.8917, 0.8596, 0.8914, 0.8598, 0.8912, 0.8596, 0.8917, 0.8593, 0.8917, 0.8594, 0.8915, 0.8596, 0.8914, 0.855, 0.8924, 0.856, 0.8923, 0.8568, 0.8922, 0.856, 0.8924, 0.856, 0.8923, 0.857, 0.892, 0.8576, 0.8919, 0.8568, 0.8922, 0.857, 0.892, 0.8579, 0.8915, 0.8583, 0.8916, 0.8576, 0.8919, 0.8579, 0.8915, 0.8587, 0.8908, 0.8589, 0.891, 0.8583, 0.8916, 0.856, 0.8924, 0.8568, 0.8922, 0.8576, 0.8922, 0.857, 0.8924, 0.8568, 0.8922, 0.8576, 0.8919, 0.8581, 0.8919, 0.8576, 0.8922, 0.8576, 0.8919, 0.8583, 0.8916, 0.8587, 0.8916, 0.8581, 0.8919, 0.8583, 0.8916, 0.8589, 0.891, 0.8591, 0.8912, 0.8587, 0.8916, 0.857, 0.8924, 0.8576, 0.8922, 0.8583, 0.8922, 0.8579, 0.8924, 0.8576, 0.8922, 0.8581, 0.8919, 0.8587, 0.8919, 0.8583, 0.8922, 0.8581, 0.8919, 0.8587, 0.8916, 0.859, 0.8917, 0.8587, 0.8919, 0.8587, 0.8916, 0.8591, 0.8912, 0.8593, 0.8914, 0.859, 0.8917, 0.8579, 0.8924, 0.8583, 0.8922, 0.8589, 0.8922, 0.8587, 0.8924, 0.8583, 0.8922, 0.8587, 0.8919, 0.8591, 0.892, 0.8589, 0.8922, 0.8587, 0.8919, 0.859, 0.8917, 0.8593, 0.8917, 0.8591, 0.892, 0.859, 0.8917, 0.8593, 0.8914, 0.8594, 0.8915, 0.8593, 0.8917, 0.8197, 0.8774, 0.8197, 0.8763, 0.8199, 0.8755, 0.8198, 0.8763, 0.8197, 0.8763, 0.8197, 0.8753, 0.8199, 0.8748, 0.8199, 0.8755, 0.8197, 0.8753, 0.8197, 0.8744, 0.8199, 0.874, 0.8199, 0.8748, 0.8197, 0.8744, 0.8197, 0.8736, 0.8199, 0.8734, 0.8199, 0.874, 0.8198, 0.8763, 0.8199, 0.8755, 0.8202, 0.8748, 0.8201, 0.8753, 0.8199, 0.8755, 0.8199, 0.8748, 0.8202, 0.8742, 0.8202, 0.8748, 0.8199, 0.8748, 0.8199, 0.874, 0.8201, 0.8737, 0.8202, 0.8742, 0.8199, 0.874, 0.8199, 0.8734, 0.8201, 0.8732, 0.8201, 0.8737, 0.8201, 0.8753, 0.8202, 0.8748, 0.8205, 0.8741, 0.8206, 0.8744, 0.8202, 0.8748, 0.8202, 0.8742, 0.8205, 0.8737, 0.8205, 0.8741, 0.8202, 0.8742, 0.8201, 0.8737, 0.8204, 0.8734, 0.8205, 0.8737, 0.8201, 0.8737, 0.8201, 0.8732, 0.8203, 0.8731, 0.8204, 0.8734, 0.8206, 0.8744, 0.8205, 0.8741, 0.821, 0.8734, 0.8212, 0.8736, 0.8205, 0.8741, 0.8205, 0.8737, 0.8208, 0.8732, 0.821, 0.8734, 0.8205, 0.8737, 0.8204, 0.8734, 0.8207, 0.8731, 0.8208, 0.8732, 0.8204, 0.8734, 0.8203, 0.8731, 0.8206, 0.873, 0.8207, 0.8731, 0.8826, 0.8116, 0.882, 0.8116, 0.8816, 0.8114, 0.882, 0.8115, 0.882, 0.8116, 0.8815, 0.8116, 0.8813, 0.8114, 0.8816, 0.8114, 0.8821, 0.8725, 0.8817, 0.873, 0.8815, 0.8729, 0.8818, 0.8725, 0.8817, 0.873, 0.8813, 0.8736, 0.8811, 0.8734, 0.8815, 0.8729, 0.2697, 0.7913, 0.2698, 0.7917, 0.2698, 0.7921, 0.2696, 0.7918, 0.8816, 0.8114, 0.8813, 0.8114, 0.881, 0.8111, 0.8813, 0.8111, 0.8201, 0.8723, 0.8205, 0.8723, 0.8205, 0.8725, 0.8201, 0.8726, 0.8205, 0.8723, 0.821, 0.8723, 0.8208, 0.8725, 0.8205, 0.8725, 0.2715, 0.7918, 0.2713, 0.7917, 0.2713, 0.7914, 0.2715, 0.7913, 0.8813, 0.8111, 0.881, 0.8111, 0.8807, 0.8108, 0.8809, 0.8108, 0.8201, 0.8726, 0.8205, 0.8725, 0.8204, 0.8728, 0.8201, 0.8729, 0.8205, 0.8725, 0.8208, 0.8725, 0.8207, 0.8727, 0.8204, 0.8728, 0.8811, 0.8107, 0.8809, 0.8108, 0.8806, 0.8103, 0.8807, 0.8101, 0.8809, 0.8108, 0.8807, 0.8108, 0.8805, 0.8105, 0.8806, 0.8103, 0.8201, 0.8729, 0.8204, 0.8728, 0.8203, 0.8731, 0.8201, 0.8732, 0.8204, 0.8728, 0.8207, 0.8727, 0.8206, 0.873, 0.8203, 0.8731, 0.825, 0.8721, 0.8239, 0.8722, 0.8231, 0.8723, 0.8239, 0.8721, 0.8239, 0.8722, 0.8229, 0.8725, 0.8224, 0.8725, 0.8231, 0.8723, 0.8229, 0.8725, 0.822, 0.873, 0.8216, 0.8729, 0.8224, 0.8725, 0.822, 0.873, 0.8212, 0.8736, 0.821, 0.8734, 0.8216, 0.8729, 0.8239, 0.8721, 0.8231, 0.8723, 0.8224, 0.8723, 0.8229, 0.8721, 0.8231, 0.8723, 0.8224, 0.8725, 0.8218, 0.8726, 0.8224, 0.8723, 0.8224, 0.8725, 0.8216, 0.8729, 0.8213, 0.8729, 0.8218, 0.8726, 0.8216, 0.8729, 0.821, 0.8734, 0.8208, 0.8732, 0.8213, 0.8729, 0.8229, 0.8721, 0.8224, 0.8723, 0.8217, 0.8723, 0.822, 0.8721, 0.8224, 0.8723, 0.8218, 0.8726, 0.8213, 0.8725, 0.8217, 0.8723, 0.8218, 0.8726, 0.8213, 0.8729, 0.821, 0.8728, 0.8213, 0.8725, 0.8213, 0.8729, 0.8208, 0.8732, 0.8207, 0.8731, 0.821, 0.8728, 0.822, 0.8721, 0.8217, 0.8723, 0.821, 0.8723, 0.8212, 0.8721, 0.8217, 0.8723, 0.8213, 0.8725, 0.8208, 0.8725, 0.821, 0.8723, 0.8213, 0.8725, 0.821, 0.8728, 0.8207, 0.8727, 0.8208, 0.8725, 0.821, 0.8728, 0.8207, 0.8731, 0.8206, 0.873, 0.8207, 0.8727, 0.8452, 0.8924, 0.8442, 0.8924, 0.8434, 0.8922, 0.8442, 0.8923, 0.8442, 0.8924, 0.8432, 0.8924, 0.8426, 0.8922, 0.8434, 0.8922, 0.8432, 0.8924, 0.8423, 0.8924, 0.8419, 0.8922, 0.8426, 0.8922, 0.8423, 0.8924, 0.8415, 0.8924, 0.8413, 0.8922, 0.8419, 0.8922, 0.8442, 0.8923, 0.8434, 0.8922, 0.8427, 0.8919, 0.8432, 0.892, 0.8434, 0.8922, 0.8426, 0.8922, 0.8421, 0.8919, 0.8427, 0.8919, 0.8426, 0.8922, 0.8419, 0.8922, 0.8416, 0.8919, 0.8421, 0.8919, 0.8419, 0.8922, 0.8413, 0.8922, 0.8411, 0.892, 0.8416, 0.8919, 0.8432, 0.892, 0.8427, 0.8919, 0.8419, 0.8915, 0.8423, 0.8915, 0.8427, 0.8919, 0.8421, 0.8919, 0.8416, 0.8916, 0.8419, 0.8915, 0.8421, 0.8919, 0.8416, 0.8919, 0.8413, 0.8917, 0.8416, 0.8916, 0.8416, 0.8919, 0.8411, 0.892, 0.841, 0.8917, 0.8413, 0.8917, 0.8423, 0.8915, 0.8419, 0.8915, 0.8413, 0.891, 0.8415, 0.8908, 0.8419, 0.8915, 0.8416, 0.8916, 0.8411, 0.8912, 0.8413, 0.891, 0.8416, 0.8916, 0.8413, 0.8917, 0.841, 0.8914, 0.8411, 0.8912, 0.8413, 0.8917, 0.841, 0.8917, 0.8408, 0.8915, 0.841, 0.8914, 0.8874, 0.8116, 0.8879, 0.8115, 0.8883, 0.8114, 0.8879, 0.8116, 0.8885, 0.8721, 0.889, 0.8721, 0.8893, 0.8723, 0.8889, 0.8723, 0.8884, 0.8112, 0.8889, 0.8107, 0.8891, 0.8108, 0.8887, 0.8112, 0.8889, 0.8107, 0.8893, 0.8101, 0.8894, 0.8103, 0.8891, 0.8108, 0.8879, 0.8116, 0.8883, 0.8114, 0.8887, 0.8114, 0.8884, 0.8116, 0.8889, 0.8723, 0.8893, 0.8723, 0.8896, 0.8726, 0.8893, 0.8726, 0.8402, 0.8919, 0.8402, 0.8916, 0.8404, 0.8916, 0.8404, 0.8919, 0.8402, 0.8916, 0.8402, 0.891, 0.8404, 0.8912, 0.8404, 0.8916, 0.2711, 0.7918, 0.2709, 0.7917, 0.2709, 0.7914, 0.2711, 0.7913, 0.8893, 0.8726, 0.8896, 0.8726, 0.8898, 0.8729, 0.8896, 0.8729, 0.8404, 0.8919, 0.8404, 0.8916, 0.8407, 0.8917, 0.8408, 0.8919, 0.8404, 0.8916, 0.8404, 0.8912, 0.8406, 0.8914, 0.8407, 0.8917, 0.8895, 0.873, 0.8896, 0.8729, 0.89, 0.8734, 0.8899, 0.8736, 0.8896, 0.8729, 0.8898, 0.8729, 0.89, 0.8732, 0.89, 0.8734, 0.8408, 0.8919, 0.8407, 0.8917, 0.841, 0.8917, 0.8411, 0.892, 0.8407, 0.8917, 0.8406, 0.8914, 0.8408, 0.8915, 0.841, 0.8917, 0.84, 0.8871, 0.8401, 0.8881, 0.8402, 0.8889, 0.84, 0.8881, 0.8401, 0.8881, 0.8404, 0.8891, 0.8404, 0.8897, 0.8402, 0.8889, 0.8404, 0.8891, 0.8409, 0.89, 0.8408, 0.8904, 0.8404, 0.8897, 0.8409, 0.89, 0.8415, 0.8908, 0.8413, 0.891, 0.8408, 0.8904, 0.84, 0.8881, 0.8402, 0.8889, 0.8402, 0.8897, 0.84, 0.8891, 0.8402, 0.8889, 0.8404, 0.8897, 0.8404, 0.8903, 0.8402, 0.8897, 0.8404, 0.8897, 0.8408, 0.8904, 0.8407, 0.8908, 0.8404, 0.8903, 0.8408, 0.8904, 0.8413, 0.891, 0.8411, 0.8912, 0.8407, 0.8908, 0.84, 0.8891, 0.8402, 0.8897, 0.8402, 0.8904, 0.84, 0.89, 0.8402, 0.8897, 0.8404, 0.8903, 0.8404, 0.8908, 0.8402, 0.8904, 0.8404, 0.8903, 0.8407, 0.8908, 0.8407, 0.8911, 0.8404, 0.8908, 0.8407, 0.8908, 0.8411, 0.8912, 0.841, 0.8914, 0.8407, 0.8911, 0.84, 0.89, 0.8402, 0.8904, 0.8402, 0.891, 0.84, 0.8908, 0.8402, 0.8904, 0.8404, 0.8908, 0.8404, 0.8912, 0.8402, 0.891, 0.8404, 0.8908, 0.8407, 0.8911, 0.8406, 0.8914, 0.8404, 0.8912, 0.8407, 0.8911, 0.841, 0.8914, 0.8408, 0.8915, 0.8406, 0.8914, 0.825, 0.8924, 0.8239, 0.8923, 0.8229, 0.892, 0.822, 0.8915, 0.8212, 0.8908, 0.8206, 0.89, 0.8201, 0.8891, 0.8198, 0.8881, 0.8197, 0.8871, 0.8197, 0.8774, 0.8198, 0.8763, 0.8201, 0.8753, 0.8206, 0.8744, 0.8212, 0.8736, 0.822, 0.873, 0.8229, 0.8725, 0.8239, 0.8722, 0.825, 0.8721, 0.8347, 0.8721, 0.8357, 0.8722, 0.8367, 0.8725, 0.8376, 0.873, 0.8384, 0.8736, 0.8391, 0.8744, 0.8396, 0.8753, 0.8399, 0.8763, 0.84, 0.8774, 0.84, 0.8871, 0.8399, 0.8881, 0.8396, 0.8891, 0.8391, 0.89, 0.8384, 0.8908, 0.8376, 0.8915, 0.8367, 0.892, 0.8357, 0.8923, 0.8347, 0.8924])
me_cube_007.update()

# ---- objects
ob_sink = bpy.data.objects.new('Sink', me_cylinder_001)
ob_valve = bpy.data.objects.new('Valve', me_cube_007)

# ---- transforms, parenting, visibility, modifiers, constraints
ob_sink.location = (0.0, 0.0, 0.0)
ob_valve.parent = ob_sink
ob_valve.matrix_parent_inverse = Matrix(((1.0, -0.0, 0.0, 2.374e-08), (-0.0, 1.0, -0.0, -0.02026), (0.0, 0.0, 1.0, -0.0924), (-0.0, 0.0, -0.0, 1.0)))
ob_valve.location = (0.0001523, -0.08252, 0.2677)
ob_valve.scale = (1.0, 1.0, 1.0)

# ---- collection membership
scene.collection.objects.link(ob_sink)
scene.collection.objects.link(ob_valve)

# ---- scene / render settings (as saved in the file)
scene.frame_start = 1; scene.frame_end = 250; scene.frame_set(1)
scene.render.engine = 'BLENDER_EEVEE_NEXT'
scene.cycles.sampling_pattern = 'TABULATED_SOBOL'
scene.cycles.use_light_tree = False
scene.view_settings.view_transform = 'Filmic'
bpy.context.view_layer.update()

# ---- added for rendering (the .blend has no active camera and no usable light): camera, sun
cam_auto = bpy.data.cameras.new('AutoCamera')
cam_auto.lens = 50.0
cam_auto.sensor_width = 36.0
cam_auto.clip_end = 1000.0
ob_auto_camera = bpy.data.objects.new('AutoCamera', cam_auto)
scene.collection.objects.link(ob_auto_camera)
ob_auto_camera.location = (0.698895, -0.815513, 0.515528)
ob_auto_camera.rotation_euler = (1.09748, -7.21219e-08, 0.694738)
scene.camera = ob_auto_camera
light_auto_sun = bpy.data.lights.new('AutoSun', 'SUN')
light_auto_sun.energy = 3.0
light_auto_sun.angle = 0.0523599
ob_auto_sun = bpy.data.objects.new('AutoSun', light_auto_sun)
scene.collection.objects.link(ob_auto_sun)
ob_auto_sun.rotation_euler = (0.872665, 0.174533, 0.523599)
bpy.context.view_layer.update()
